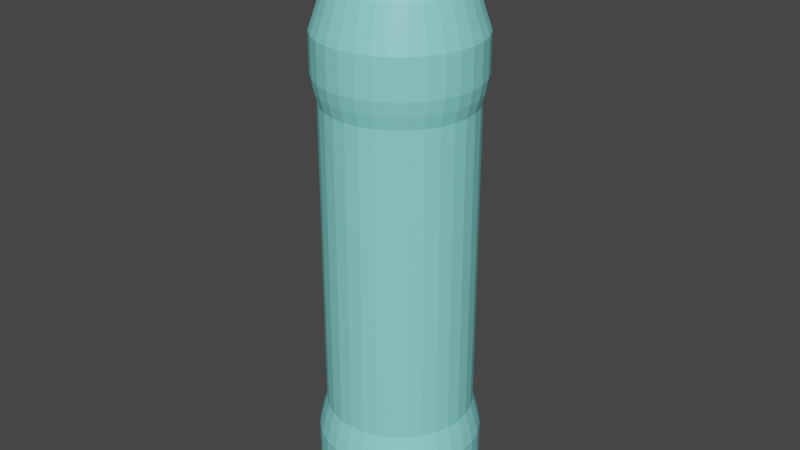 # Source: Vinigar.blend  (saved by Blender 3.1.7; exported with 4.5.12 LTS)
import bpy
from mathutils import Matrix  # noqa: F401  (used for matrix-valued properties, if any)

bpy.ops.wm.read_factory_settings(use_empty=True)
scene = bpy.context.scene
scene.name = 'Scene'

# ---- collections
col_collection = bpy.data.collections.new('Collection'); scene.collection.children.link(col_collection)

# ---- materials (node trees are filled in below, after node groups)
mat_glas = bpy.data.materials.new('glas')
mat_glas.use_transparent_shadow = False

# ---- material node trees
mat_glas.use_nodes = True; mat_glas.node_tree.nodes.clear()
_N = mat_glas.node_tree.nodes; _L = mat_glas.node_tree.links
n0 = _N.new('ShaderNodeBsdfPrincipled'); n0.name = 'Principled BSDF'; n0.location = (10, 300)
n0.distribution = 'GGX'
n0.subsurface_method = 'RANDOM_WALK_SKIN'
n0.inputs[0].default_value = (0.2558, 0.8, 0.7908, 1.0)
n0.inputs[3].default_value = 1.45
n0.inputs[27].default_value = (0.0, 0.0, 0.0, 1.0)
n0.inputs[28].default_value = 1.0
n1 = _N.new('ShaderNodeOutputMaterial'); n1.name = 'Material Output'; n1.location = (300, 300)
_L.new(n0.outputs[0], n1.inputs[0])
n1.is_active_output = True

# ---- world
world_world = bpy.data.worlds.new('World'); scene.world = world_world
world_world.use_nodes = True; world_world.node_tree.nodes.clear()
_N = world_world.node_tree.nodes; _L = world_world.node_tree.links
n0 = _N.new('ShaderNodeOutputWorld'); n0.name = 'World Output'; n0.location = (300, 300)
n1 = _N.new('ShaderNodeBackground'); n1.name = 'Background'; n1.location = (10, 300)
n1.inputs[0].default_value = (0.05088, 0.05088, 0.05088, 1.0)
_L.new(n1.outputs[0], n0.inputs[0])
n0.is_active_output = True
world_world.color = (0.05088, 0.05088, 0.05088)
world_world.use_sun_shadow = False
world_world.sun_shadow_jitter_overblur = 0.0

# ---- meshes
me_cylinder_001 = bpy.data.meshes.new('Cylinder.001')
me_cylinder_001.from_pydata([(1.068e-08, 0.844, 0.3981), (0.1647, 0.8278, 0.3981), (0.323, 0.7797, 0.3981), (0.4689, 0.7017, 0.3981), (0.5968, 0.5968, 0.3981), (0.7017, 0.4689, 0.3981), (0.7797, 0.323, 0.3981), (0.8278, 0.1647, 0.3981), (0.844, -3.951e-08, 0.3981), (0.8278, -0.1647, 0.3981), (0.7797, -0.323, 0.3981), (0.7017, -0.4689, 0.3981), (0.5968, -0.5968, 0.3981), (0.4689, -0.7017, 0.3981), (0.323, -0.7797, 0.3981), (0.1647, -0.8278, 0.3981), (-6.31e-08, -0.844, 0.3981), (-0.1647, -0.8278, 0.3981), (-0.323, -0.7797, 0.3981), (-0.4689, -0.7017, 0.3981), (-0.5968, -0.5968, 0.3981), (-0.7017, -0.4689, 0.3981), (-0.7797, -0.323, 0.3981), (-0.8278, -0.1647, 0.3981), (-0.844, 7.449e-09, 0.3981), (-0.8278, 0.1647, 0.3981), (-0.7797, 0.323, 0.3981), (-0.7017, 0.4689, 0.3981), (-0.5968, 0.5968, 0.3981), (-0.4689, 0.7017, 0.3981), (-0.323, 0.7797, 0.3981), (-0.1647, 0.8278, 0.3981), (3.347e-09, 0.7604, 0.7167), (0.1483, 0.7458, 0.7167), (0.291, 0.7025, 0.7167), (0.4225, 0.6323, 0.7167), (0.5377, 0.5377, 0.7167), (0.6323, 0.4225, 0.7167), (0.7025, 0.291, 0.7167), (0.7458, 0.1483, 0.7167), (0.7604, -3.77e-08, 0.7167), (0.7458, -0.1483, 0.7167), (0.7025, -0.291, 0.7167), (0.6323, -0.4225, 0.7167), (0.5377, -0.5377, 0.7167), (0.4225, -0.6323, 0.7167), (0.291, -0.7025, 0.7167), (0.1483, -0.7458, 0.7167), (-6.313e-08, -0.7604, 0.7167), (-0.1483, -0.7458, 0.7167), (-0.291, -0.7025, 0.7167), (-0.4225, -0.6323, 0.7167), (-0.5377, -0.5377, 0.7167), (-0.6323, -0.4225, 0.7167), (-0.7025, -0.291, 0.7167), (-0.7458, -0.1483, 0.7167), (-0.7604, 4.605e-09, 0.7167), (-0.7458, 0.1483, 0.7167), (-0.7025, 0.291, 0.7167), (-0.6323, 0.4225, 0.7167), (-0.5377, 0.5377, 0.7167), (-0.4225, 0.6323, 0.7167), (-0.291, 0.7025, 0.7167), (-0.1483, 0.7458, 0.7167), (3.347e-09, 0.7604, 3.983), (0.1483, 0.7458, 3.983), (0.291, 0.7025, 3.983), (0.4225, 0.6323, 3.983), (0.5377, 0.5377, 3.983), (0.6323, 0.4225, 3.983), (0.7025, 0.291, 3.983), (0.7458, 0.1483, 3.983), (0.7604, -3.77e-08, 3.983), (0.7458, -0.1483, 3.983), (0.7025, -0.291, 3.983), (0.6323, -0.4225, 3.983), (0.5377, -0.5377, 3.983), (0.4225, -0.6323, 3.983), (0.291, -0.7025, 3.983), (0.1483, -0.7458, 3.983), (-6.313e-08, -0.7604, 3.983), (-0.1483, -0.7458, 3.983), (-0.291, -0.7025, 3.983), (-0.4225, -0.6323, 3.983), (-0.5377, -0.5377, 3.983), (-0.6323, -0.4225, 3.983), (-0.7025, -0.291, 3.983), (-0.7458, -0.1483, 3.983), (-0.7604, 4.605e-09, 3.983), (-0.7458, 0.1483, 3.983), (-0.7025, 0.291, 3.983), (-0.6323, 0.4225, 3.983), (-0.5377, 0.5377, 3.983), (-0.4225, 0.6323, 3.983), (-0.291, 0.7025, 3.983), (-0.1483, 0.7458, 3.983), (2.466e-09, 0.8188, 4.256), (0.1597, 0.803, 4.256), (0.3133, 0.7565, 4.256), (0.4549, 0.6808, 4.256), (0.579, 0.579, 4.256), (0.6808, 0.4549, 4.256), (0.7565, 0.3133, 4.256), (0.803, 0.1597, 4.256), (0.8188, -4.505e-08, 4.256), (0.803, -0.1597, 4.256), (0.7565, -0.3133, 4.256), (0.6808, -0.4549, 4.256), (0.579, -0.579, 4.256), (0.4549, -0.6808, 4.256), (0.3133, -0.7565, 4.256), (0.1597, -0.803, 4.256), (-6.911e-08, -0.8188, 4.256), (-0.1597, -0.803, 4.256), (-0.3133, -0.7565, 4.256), (-0.4549, -0.6808, 4.256), (-0.579, -0.579, 4.256), (-0.6808, -0.4549, 4.256), (-0.7565, -0.3133, 4.256), (-0.803, -0.1597, 4.256), (-0.8188, 5.076e-10, 4.256), (-0.803, 0.1597, 4.256), (-0.7565, 0.3133, 4.256), (-0.6808, 0.4549, 4.256), (-0.579, 0.579, 4.256), (-0.4549, 0.6808, 4.256), (-0.3133, 0.7565, 4.256), (-0.1597, 0.803, 4.256), (7.379e-09, 0.2932, 5.583), (0.05721, 0.2876, 5.583), (0.1122, 0.2709, 5.583), (0.1629, 0.2438, 5.583), (0.2074, 0.2074, 5.583), (0.2438, 0.1629, 5.583), (0.2709, 0.1122, 5.583), (0.2876, 0.05721, 5.583), (0.2932, -3.65e-08, 5.583), (0.2876, -0.05721, 5.583), (0.2709, -0.1122, 5.583), (0.2438, -0.1629, 5.583), (0.2074, -0.2074, 5.583), (0.1629, -0.2438, 5.583), (0.1122, -0.2709, 5.583), (0.05721, -0.2876, 5.583), (-1.826e-08, -0.2932, 5.583), (-0.05721, -0.2876, 5.583), (-0.1122, -0.2709, 5.583), (-0.1629, -0.2438, 5.583), (-0.2074, -0.2074, 5.583), (-0.2438, -0.1629, 5.583), (-0.2709, -0.1122, 5.583), (-0.2876, -0.05721, 5.583), (-0.2932, -2.018e-08, 5.583), (-0.2876, 0.05721, 5.583), (-0.2709, 0.1122, 5.583), (-0.2438, 0.1629, 5.583), (-0.2074, 0.2074, 5.583), (-0.1629, 0.2438, 5.583), (-0.1122, 0.2709, 5.583), (-0.05721, 0.2876, 5.583), (7.379e-09, 0.2932, 5.779), (0.05721, 0.2876, 5.779), (0.1122, 0.2709, 5.779), (0.1629, 0.2438, 5.779), (0.2074, 0.2074, 5.779), (0.2438, 0.1629, 5.779), (0.2709, 0.1122, 5.779), (0.2876, 0.05721, 5.779), (0.2932, -3.65e-08, 5.779), (0.2876, -0.05721, 5.779), (0.2709, -0.1122, 5.779), (0.2438, -0.1629, 5.779), (0.2074, -0.2074, 5.779), (0.1629, -0.2438, 5.779), (0.1122, -0.2709, 5.779), (0.05721, -0.2876, 5.779), (-1.826e-08, -0.2932, 5.779), (-0.05721, -0.2876, 5.779), (-0.1122, -0.2709, 5.779), (-0.1629, -0.2438, 5.779), (-0.2074, -0.2074, 5.779), (-0.2438, -0.1629, 5.779), (-0.2709, -0.1122, 5.779), (-0.2876, -0.05721, 5.779), (-0.2932, -2.018e-08, 5.779), (-0.2876, 0.05721, 5.779), (-0.2709, 0.1122, 5.779), (-0.2438, 0.1629, 5.779), (-0.2074, 0.2074, 5.779), (-0.1629, 0.2438, 5.779), (-0.1122, 0.2709, 5.779), (-0.05721, 0.2876, 5.779), (-0.7462, 0.3091, 0.5574), (-0.6715, 0.4487, 0.5574), (0.5711, 0.5711, 0.5574), (0.6715, 0.4487, 0.5574), (0.4487, -0.6715, 0.5574), (0.3091, -0.7462, 0.5574), (-0.7462, -0.3091, 0.5574), (-0.7921, -0.1576, 0.5574), (7.014e-09, 0.8076, 0.5574), (0.1576, 0.7921, 0.5574), (-0.1576, 0.7921, 0.5574), (0.7921, -0.1576, 0.5574), (0.7462, -0.3091, 0.5574), (-0.3091, -0.7462, 0.5574), (-0.4487, -0.6715, 0.5574), (-0.5711, 0.5711, 0.5574), (0.7462, 0.3091, 0.5574), (0.1576, -0.7921, 0.5574), (-0.8076, 6.169e-09, 0.5574), (0.3091, 0.7462, 0.5574), (0.6715, -0.4487, 0.5574), (-0.5711, -0.5711, 0.5574), (-0.4487, 0.6715, 0.5574), (0.7921, 0.1576, 0.5574), (-6.359e-08, -0.8076, 0.5574), (-0.7921, 0.1576, 0.5574), (0.4487, 0.6715, 0.5574), (0.5711, -0.5711, 0.5574), (-0.6715, -0.4487, 0.5574), (-0.3091, 0.7462, 0.5574), (0.8076, -3.876e-08, 0.5574), (-0.1576, -0.7921, 0.5574), (0.3044, -0.735, 4.12), (0.1552, -0.7803, 4.12), (0.1552, 0.7803, 4.12), (0.3044, 0.735, 4.12), (-0.5625, 0.5625, 4.12), (-0.442, 0.6615, 4.12), (-6.669e-08, -0.7955, 4.12), (0.442, 0.6615, 4.12), (-0.3044, 0.735, 4.12), (-0.1552, -0.7803, 4.12), (0.5625, 0.5625, 4.12), (-0.1552, 0.7803, 4.12), (-0.3044, -0.735, 4.12), (0.6615, 0.442, 4.12), (2.858e-09, 0.7955, 4.12), (-0.442, -0.6615, 4.12), (0.735, 0.3044, 4.12), (-0.5625, -0.5625, 4.12), (0.7803, 0.1552, 4.12), (-0.6615, -0.442, 4.12), (0.7955, -4.162e-08, 4.12), (-0.735, -0.3044, 4.12), (0.7803, -0.1552, 4.12), (-0.7803, -0.1552, 4.12), (0.735, -0.3044, 4.12), (-0.7955, 2.646e-09, 4.12), (0.6615, -0.442, 4.12), (-0.7803, 0.1552, 4.12), (0.5625, -0.5625, 4.12), (-0.735, 0.3044, 4.12), (0.442, -0.6615, 4.12), (-0.6615, 0.442, 4.12), (2.466e-09, 0.8188, 4.656), (3.756e-09, 0.6808, 5.068), (0.1328, 0.6677, 5.068), (0.1597, 0.803, 4.656), (0.2605, 0.6289, 5.068), (0.3133, 0.7565, 4.656), (0.3782, 0.566, 5.068), (0.4549, 0.6808, 4.656), (0.4814, 0.4814, 5.068), (0.579, 0.579, 4.656), (0.566, 0.3782, 5.068), (0.6808, 0.4549, 4.656), (0.6289, 0.2605, 5.068), (0.7565, 0.3133, 4.656), (0.6677, 0.1328, 5.068), (0.803, 0.1597, 4.656), (0.6808, -4.28e-08, 5.068), (0.8188, -4.505e-08, 4.656), (0.6677, -0.1328, 5.068), (0.803, -0.1597, 4.656), (0.6289, -0.2605, 5.068), (0.7565, -0.3133, 4.656), (0.566, -0.3782, 5.068), (0.6808, -0.4549, 4.656), (0.4814, -0.4814, 5.068), (0.579, -0.579, 4.656), (0.3782, -0.566, 5.068), (0.4549, -0.6808, 4.656), (0.2605, -0.6289, 5.068), (0.3133, -0.7565, 4.656), (0.1328, -0.6677, 5.068), (0.1597, -0.803, 4.656), (-5.576e-08, -0.6808, 5.068), (-6.911e-08, -0.8188, 4.656), (-0.1328, -0.6677, 5.068), (-0.1597, -0.803, 4.656), (-0.2605, -0.6289, 5.068), (-0.3133, -0.7565, 4.656), (-0.3782, -0.566, 5.068), (-0.4549, -0.6808, 4.656), (-0.4814, -0.4814, 5.068), (-0.579, -0.579, 4.656), (-0.566, -0.3782, 5.068), (-0.6808, -0.4549, 4.656), (-0.6289, -0.2605, 5.068), (-0.7565, -0.3133, 4.656), (-0.6677, -0.1328, 5.068), (-0.803, -0.1597, 4.656), (-0.6808, -4.926e-09, 5.068), (-0.8188, 5.076e-10, 4.656), (-0.6677, 0.1328, 5.068), (-0.803, 0.1597, 4.656), (-0.6289, 0.2605, 5.068), (-0.7565, 0.3133, 4.656), (-0.566, 0.3782, 5.068), (-0.6808, 0.4549, 4.656), (-0.4814, 0.4814, 5.068), (-0.579, 0.579, 4.656), (-0.3782, 0.566, 5.068), (-0.4549, 0.6808, 4.656), (-0.2605, 0.6289, 5.068), (-0.3133, 0.7565, 4.656), (-0.1328, 0.6677, 5.068), (-0.1597, 0.803, 4.656), (1.49e-08, 0.7397, -0.3981), (1.068e-08, 0.844, -0.2944), (0.1443, 0.7255, -0.3981), (0.1647, 0.8278, -0.2944), (0.2831, 0.6834, -0.3981), (0.323, 0.7797, -0.2944), (0.411, 0.6151, -0.3981), (0.4689, 0.7017, -0.2944), (0.5231, 0.5231, -0.3981), (0.5968, 0.5968, -0.2944), (0.6151, 0.411, -0.3981), (0.7017, 0.4689, -0.2944), (0.6834, 0.2831, -0.3981), (0.7797, 0.323, -0.2944), (0.7255, 0.1443, -0.3981), (0.8278, 0.1647, -0.2944), (0.7397, -3.353e-08, -0.3981), (0.844, -3.951e-08, -0.2944), (0.7255, -0.1443, -0.3981), (0.8278, -0.1647, -0.2944), (0.6834, -0.2831, -0.3981), (0.7797, -0.323, -0.2944), (0.6151, -0.411, -0.3981), (0.7017, -0.4689, -0.2944), (0.5231, -0.5231, -0.3981), (0.5968, -0.5968, -0.2944), (0.411, -0.6151, -0.3981), (0.4689, -0.7017, -0.2944), (0.2831, -0.6834, -0.3981), (0.323, -0.7797, -0.2944), (0.1443, -0.7255, -0.3981), (0.1647, -0.8278, -0.2944), (-5.122e-08, -0.7397, -0.3981), (-6.31e-08, -0.844, -0.2944), (-0.1443, -0.7255, -0.3981), (-0.1647, -0.8278, -0.2944), (-0.2831, -0.6834, -0.3981), (-0.323, -0.7797, -0.2944), (-0.411, -0.6151, -0.3981), (-0.4689, -0.7017, -0.2944), (-0.5231, -0.5231, -0.3981), (-0.5968, -0.5968, -0.2944), (-0.6151, -0.411, -0.3981), (-0.7017, -0.4689, -0.2944), (-0.6834, -0.2831, -0.3981), (-0.7797, -0.323, -0.2944), (-0.7255, -0.1443, -0.3981), (-0.8278, -0.1647, -0.2944), (-0.7397, 8.382e-09, -0.3981), (-0.844, 7.449e-09, -0.2944), (-0.7255, 0.1443, -0.3981), (-0.8278, 0.1647, -0.2944), (-0.6834, 0.2831, -0.3981), (-0.7797, 0.323, -0.2944), (-0.6151, 0.411, -0.3981), (-0.7017, 0.4689, -0.2944), (-0.5231, 0.5231, -0.3981), (-0.5968, 0.5968, -0.2944), (-0.411, 0.6151, -0.3981), (-0.4689, 0.7017, -0.2944), (-0.2831, 0.6834, -0.3981), (-0.323, 0.7797, -0.2944), (-0.1443, 0.7255, -0.3981), (-0.1647, 0.8278, -0.2944), (1.128e-08, 0.7943, 0.3925), (0.155, 0.779, 0.3925), (0.304, 0.7338, 0.3925), (0.4413, 0.6604, 0.3925), (0.5616, 0.5616, 0.3925), (0.6604, 0.4413, 0.3925), (0.7338, 0.304, 0.3925), (0.779, 0.155, 0.3925), (0.7943, -3.77e-08, 0.3925), (0.779, -0.155, 0.3925), (0.7338, -0.304, 0.3925), (0.6604, -0.4413, 0.3925), (0.5616, -0.5616, 0.3925), (0.4413, -0.6604, 0.3925), (0.304, -0.7338, 0.3925), (0.155, -0.779, 0.3925), (-5.984e-08, -0.7943, 0.3925), (-0.155, -0.779, 0.3925), (-0.304, -0.7338, 0.3925), (-0.4413, -0.6604, 0.3925), (-0.5616, -0.5616, 0.3925), (-0.6604, -0.4413, 0.3925), (-0.7338, -0.304, 0.3925), (-0.779, -0.155, 0.3925), (-0.7943, 7.932e-09, 0.3925), (-0.779, 0.155, 0.3925), (-0.7338, 0.304, 0.3925), (-0.6604, 0.4413, 0.3925), (-0.5616, 0.5616, 0.3925), (-0.4413, 0.6604, 0.3925), (-0.304, 0.7338, 0.3925), (-0.155, 0.779, 0.3925), (5.018e-09, 0.7109, 0.7094), (0.1387, 0.6973, 0.7094), (0.2721, 0.6568, 0.7094), (0.395, 0.5911, 0.7094), (0.5027, 0.5027, 0.7094), (0.5911, 0.395, 0.7094), (0.6568, 0.2721, 0.7094), (0.6973, 0.1387, 0.7094), (0.7109, -3.627e-08, 0.7094), (0.6973, -0.1387, 0.7094), (0.6568, -0.2721, 0.7094), (0.5911, -0.395, 0.7094), (0.5027, -0.5027, 0.7094), (0.395, -0.5911, 0.7094), (0.2721, -0.6568, 0.7094), (0.1387, -0.6973, 0.7094), (-6.05e-08, -0.7109, 0.7094), (-0.1387, -0.6973, 0.7094), (-0.2721, -0.6568, 0.7094), (-0.395, -0.5911, 0.7094), (-0.5027, -0.5027, 0.7094), (-0.5911, -0.395, 0.7094), (-0.6568, -0.2721, 0.7094), (-0.6973, -0.1387, 0.7094), (-0.7109, 4.843e-09, 0.7094), (-0.6973, 0.1387, 0.7094), (-0.6568, 0.2721, 0.7094), (-0.5911, 0.395, 0.7094), (-0.5027, 0.5027, 0.7094), (-0.395, 0.5911, 0.7094), (-0.2721, 0.6568, 0.7094), (-0.1387, 0.6973, 0.7094), (4.777e-09, 0.7108, 3.989), (0.1387, 0.6971, 3.989), (0.272, 0.6567, 3.989), (0.3949, 0.591, 3.989), (0.5026, 0.5026, 3.989), (0.591, 0.3949, 3.989), (0.6567, 0.272, 3.989), (0.6971, 0.1387, 3.989), (0.7108, -3.687e-08, 3.989), (0.6971, -0.1387, 3.989), (0.6567, -0.272, 3.989), (0.591, -0.3949, 3.989), (0.5026, -0.5026, 3.989), (0.3949, -0.591, 3.989), (0.272, -0.6567, 3.989), (0.1387, -0.6971, 3.989), (-6.051e-08, -0.7108, 3.989), (-0.1387, -0.6971, 3.989), (-0.272, -0.6567, 3.989), (-0.3949, -0.591, 3.989), (-0.5026, -0.5026, 3.989), (-0.591, -0.3949, 3.989), (-0.6567, -0.272, 3.989), (-0.6971, -0.1387, 3.989), (-0.7108, 4.724e-09, 3.989), (-0.6971, 0.1387, 3.989), (-0.6567, 0.272, 3.989), (-0.591, 0.3949, 3.989), (-0.5026, 0.5026, 3.989), (-0.3949, 0.591, 3.989), (-0.272, 0.6567, 3.989), (-0.1387, 0.6971, 3.989), (3.668e-09, 0.769, 4.261), (0.15, 0.7542, 4.261), (0.2943, 0.7104, 4.261), (0.4272, 0.6394, 4.261), (0.5437, 0.5437, 4.261), (0.6394, 0.4272, 4.261), (0.7104, 0.2943, 4.261), (0.7542, 0.15, 4.261), (0.769, -4.384e-08, 4.261), (0.7542, -0.15, 4.261), (0.7104, -0.2943, 4.261), (0.6394, -0.4272, 4.261), (0.5437, -0.5437, 4.261), (0.4272, -0.6394, 4.261), (0.2943, -0.7104, 4.261), (0.15, -0.7542, 4.261), (-7.02e-08, -0.769, 4.261), (-0.15, -0.7542, 4.261), (-0.2943, -0.7104, 4.261), (-0.4272, -0.6394, 4.261), (-0.5437, -0.5437, 4.261), (-0.6394, -0.4272, 4.261), (-0.7104, -0.2943, 4.261), (-0.7542, -0.15, 4.261), (-0.769, 5.076e-10, 4.261), (-0.7542, 0.15, 4.261), (-0.7104, 0.2943, 4.261), (-0.6394, 0.4272, 4.261), (-0.5437, 0.5437, 4.261), (-0.4272, 0.6394, 4.261), (-0.2943, 0.7104, 4.261), (-0.15, 0.7542, 4.261), (8.488e-09, 0.2459, 5.567), (0.04798, 0.2412, 5.567), (0.09411, 0.2272, 5.567), (0.1366, 0.2045, 5.567), (0.1739, 0.1739, 5.567), (0.2045, 0.1366, 5.567), (0.2272, 0.09411, 5.567), (0.2412, 0.04798, 5.567), (0.2459, -3.601e-08, 5.567), (0.2412, -0.04798, 5.567), (0.2272, -0.09411, 5.567), (0.2045, -0.1366, 5.567), (0.1739, -0.1739, 5.567), (0.1366, -0.2045, 5.567), (0.09411, -0.2272, 5.567), (0.04798, -0.2412, 5.567), (-1.555e-08, -0.2459, 5.567), (-0.04798, -0.2412, 5.567), (-0.09411, -0.2272, 5.567), (-0.1366, -0.2045, 5.567), (-0.1739, -0.1739, 5.567), (-0.2045, -0.1366, 5.567), (-0.2272, -0.09411, 5.567), (-0.2412, -0.04798, 5.567), (-0.2459, -1.636e-08, 5.567), (-0.2412, 0.04798, 5.567), (-0.2272, 0.09411, 5.567), (-0.2045, 0.1366, 5.567), (-0.1739, 0.1739, 5.567), (-0.1366, 0.2045, 5.567), (-0.09411, 0.2272, 5.567), (-0.04798, 0.2412, 5.567), (8.57e-09, 0.2432, 5.779), (0.04746, 0.2386, 5.779), (0.09309, 0.2247, 5.779), (0.1351, 0.2023, 5.779), (0.172, 0.172, 5.779), (0.2023, 0.1351, 5.779), (0.2247, 0.09309, 5.779), (0.2386, 0.04746, 5.779), (0.2432, -3.65e-08, 5.779), (0.2386, -0.04746, 5.779), (0.2247, -0.09309, 5.779), (0.2023, -0.1351, 5.779), (0.172, -0.172, 5.779), (0.1351, -0.2023, 5.779), (0.09309, -0.2247, 5.779), (0.04746, -0.2386, 5.779), (-1.564e-08, -0.2432, 5.779), (-0.04746, -0.2386, 5.779), (-0.09309, -0.2247, 5.779), (-0.1351, -0.2023, 5.779), (-0.172, -0.172, 5.779), (-0.2023, -0.1351, 5.779), (-0.2247, -0.09309, 5.779), (-0.2386, -0.04746, 5.779), (-0.2432, -1.351e-08, 5.779), (-0.2386, 0.04746, 5.779), (-0.2247, 0.09309, 5.779), (-0.2023, 0.1351, 5.779), (-0.172, 0.172, 5.779), (-0.1351, 0.2023, 5.779), (-0.09309, 0.2247, 5.779), (-0.04746, 0.2386, 5.779), (-0.7015, 0.2906, 0.5447), (-0.6313, 0.4218, 0.5447), (0.5369, 0.5369, 0.5447), (0.6313, 0.4218, 0.5447), (0.4218, -0.6313, 0.5447), (0.2906, -0.7015, 0.5447), (-0.7015, -0.2906, 0.5447), (-0.7447, -0.1481, 0.5447), (7.969e-09, 0.7593, 0.5447), (0.1481, 0.7447, 0.5447), (-0.1481, 0.7447, 0.5447), (0.7447, -0.1481, 0.5447), (0.7015, -0.2906, 0.5447), (-0.2906, -0.7015, 0.5447), (-0.4218, -0.6313, 0.5447), (-0.5369, 0.5369, 0.5447), (0.7015, 0.2906, 0.5447), (0.1481, -0.7447, 0.5447), (-0.7593, 6.169e-09, 0.5447), (0.2906, 0.7015, 0.5447), (0.6313, -0.4218, 0.5447), (-0.5369, -0.5369, 0.5447), (-0.4218, 0.6313, 0.5447), (0.7447, 0.1481, 0.5447), (-6.061e-08, -0.7593, 0.5447), (-0.7447, 0.1481, 0.5447), (0.4218, 0.6313, 0.5447), (0.5369, -0.5369, 0.5447), (-0.6313, -0.4218, 0.5447), (-0.2906, 0.7015, 0.5447), (0.7593, -3.721e-08, 0.5447), (-0.1481, -0.7447, 0.5447), (0.2857, -0.6898, 4.13), (0.1457, -0.7323, 4.13), (0.1457, 0.7323, 4.13), (0.2857, 0.6898, 4.13), (-0.528, 0.528, 4.13), (-0.4148, 0.6208, 4.13), (-6.824e-08, -0.7466, 4.13), (0.4148, 0.6208, 4.13), (-0.2857, 0.6898, 4.13), (-0.1457, -0.7323, 4.13), (0.528, 0.528, 4.13), (-0.1457, 0.7323, 4.13), (-0.2857, -0.6898, 4.13), (0.6208, 0.4148, 4.13), (4.054e-09, 0.7466, 4.13), (-0.4148, -0.6208, 4.13), (0.6898, 0.2857, 4.13), (-0.528, -0.528, 4.13), (0.7323, 0.1457, 4.13), (-0.6208, -0.4148, 4.13), (0.7466, -4.162e-08, 4.13), (-0.6898, -0.2857, 4.13), (0.7323, -0.1457, 4.13), (-0.7323, -0.1457, 4.13), (0.6898, -0.2857, 4.13), (-0.7466, 2.526e-09, 4.13), (0.6208, -0.4148, 4.13), (-0.7323, 0.1457, 4.13), (0.528, -0.528, 4.13), (-0.6898, 0.2857, 4.13), (0.4148, -0.6208, 4.13), (-0.6208, 0.4148, 4.13), (3.685e-09, 0.7694, 4.648), (4.669e-09, 0.6364, 5.045), (0.1242, 0.6242, 5.045), (0.1501, 0.7546, 4.648), (0.2435, 0.588, 5.045), (0.2944, 0.7108, 4.648), (0.3536, 0.5291, 5.045), (0.4275, 0.6397, 4.648), (0.45, 0.45, 5.045), (0.5441, 0.5441, 4.648), (0.5291, 0.3536, 5.045), (0.6397, 0.4275, 4.648), (0.588, 0.2435, 5.045), (0.7108, 0.2944, 4.648), (0.6242, 0.1242, 5.045), (0.7546, 0.1501, 4.648), (0.6364, -4.244e-08, 5.045), (0.7694, -4.371e-08, 4.648), (0.6242, -0.1242, 5.045), (0.7546, -0.1501, 4.648), (0.588, -0.2435, 5.045), (0.7108, -0.2944, 4.648), (0.5291, -0.3536, 5.045), (0.6397, -0.4275, 4.648), (0.45, -0.45, 5.045), (0.5441, -0.5441, 4.648), (0.3536, -0.5291, 5.045), (0.4275, -0.6397, 4.648), (0.2435, -0.588, 5.045), (0.2944, -0.7108, 4.648), (0.1242, -0.6242, 5.045), (0.1501, -0.7546, 4.648), (-5.259e-08, -0.6364, 5.045), (-6.594e-08, -0.7694, 4.648), (-0.1242, -0.6242, 5.045), (-0.1501, -0.7546, 4.648), (-0.2435, -0.588, 5.045), (-0.2944, -0.7108, 4.648), (-0.3536, -0.5291, 5.045), (-0.4275, -0.6397, 4.648), (-0.45, -0.45, 5.045), (-0.5441, -0.5441, 4.648), (-0.5291, -0.3536, 5.045), (-0.6397, -0.4275, 4.648), (-0.588, -0.2435, 5.045), (-0.7108, -0.2944, 4.648), (-0.6242, -0.1242, 5.045), (-0.7546, -0.1501, 4.648), (-0.6364, -3.467e-09, 5.045), (-0.7694, 1.605e-09, 4.648), (-0.6242, 0.1242, 5.045), (-0.7546, 0.1501, 4.648), (-0.588, 0.2435, 5.045), (-0.7108, 0.2944, 4.648), (-0.5291, 0.3536, 5.045), (-0.6397, 0.4275, 4.648), (-0.45, 0.45, 5.045), (-0.5441, 0.5441, 4.648), (-0.3536, 0.5291, 5.045), (-0.4275, 0.6397, 4.648), (-0.2435, 0.588, 5.045), (-0.2944, 0.7108, 4.648), (-0.1242, 0.6242, 5.045), (-0.1501, 0.7546, 4.648), (1.591e-08, 0.7197, -0.3523), (1.121e-08, 0.7976, -0.2756), (0.1404, 0.7058, -0.3523), (0.1556, 0.7823, -0.2756), (0.2754, 0.6649, -0.3523), (0.3052, 0.7369, -0.2756), (0.3998, 0.5984, -0.3523), (0.4431, 0.6632, -0.2756), (0.5089, 0.5089, -0.3523), (0.564, 0.564, -0.2756), (0.5984, 0.3998, -0.3523), (0.6632, 0.4431, -0.2756), (0.6649, 0.2754, -0.3523), (0.7369, 0.3052, -0.2756), (0.7058, 0.1404, -0.3523), (0.7823, 0.1556, -0.2756), (0.7197, -3.696e-08, -0.3523), (0.7976, -4.175e-08, -0.2756), (0.7058, -0.1404, -0.3523), (0.7823, -0.1556, -0.2756), (0.6649, -0.2754, -0.3523), (0.7369, -0.3052, -0.2756), (0.5984, -0.3998, -0.3523), (0.6632, -0.4431, -0.2756), (0.5089, -0.5089, -0.3523), (0.564, -0.564, -0.2756), (0.3998, -0.5984, -0.3523), (0.4431, -0.6632, -0.2756), (0.2754, -0.6649, -0.3523), (0.3052, -0.7369, -0.2756), (0.1404, -0.7058, -0.3523), (0.1556, -0.7823, -0.2756), (-4.918e-08, -0.7197, -0.3523), (-6.033e-08, -0.7976, -0.2756), (-0.1404, -0.7058, -0.3523), (-0.1556, -0.7823, -0.2756), (-0.2754, -0.6649, -0.3523), (-0.3052, -0.7369, -0.2756), (-0.3998, -0.5984, -0.3523), (-0.4431, -0.6632, -0.2756), (-0.5089, -0.5089, -0.3523), (-0.564, -0.564, -0.2756), (-0.5984, -0.3998, -0.3523), (-0.6632, -0.4431, -0.2756), (-0.6649, -0.2754, -0.3523), (-0.7369, -0.3052, -0.2756), (-0.7058, -0.1404, -0.3523), (-0.7823, -0.1556, -0.2756), (-0.7197, 8.771e-09, -0.3523), (-0.7976, 8.437e-09, -0.2756), (-0.7058, 0.1404, -0.3523), (-0.7823, 0.1556, -0.2756), (-0.6649, 0.2754, -0.3523), (-0.7369, 0.3052, -0.2756), (-0.5984, 0.3998, -0.3523), (-0.6632, 0.4431, -0.2756), (-0.5089, 0.5089, -0.3523), (-0.564, 0.564, -0.2756), (-0.3998, 0.5984, -0.3523), (-0.4431, 0.6632, -0.2756), (-0.2754, 0.6649, -0.3523), (-0.3052, 0.7369, -0.2756), (-0.1404, 0.7058, -0.3523), (-0.1556, 0.7823, -0.2756)], [], [(383, 31, 0, 321), (325, 2, 3, 327), (327, 3, 4, 329), (329, 4, 5, 331), (331, 5, 6, 333), (333, 6, 7, 335), (335, 7, 8, 337), (337, 8, 9, 339), (339, 9, 10, 341), (341, 10, 11, 343), (343, 11, 12, 345), (345, 12, 13, 347), (347, 13, 14, 349), (349, 14, 15, 351), (351, 15, 16, 353), (353, 16, 17, 355), (355, 17, 18, 357), (357, 18, 19, 359), (359, 19, 20, 361), (361, 20, 21, 363), (363, 21, 22, 365), (365, 22, 23, 367), (367, 23, 24, 369), (369, 24, 25, 371), (371, 25, 26, 373), (373, 26, 27, 375), (375, 27, 28, 377), (377, 28, 29, 379), (379, 29, 30, 381), (381, 30, 31, 383), (323, 1, 2, 325), (321, 0, 1, 323), (193, 192, 58, 59), (195, 194, 36, 37), (197, 196, 45, 46), (199, 198, 54, 55), (201, 200, 32, 33), (200, 202, 63, 32), (204, 203, 41, 42), (206, 205, 50, 51), (207, 193, 59, 60), (208, 195, 37, 38), (209, 197, 46, 47), (210, 199, 55, 56), (211, 201, 33, 34), (212, 204, 42, 43), (213, 206, 51, 52), (214, 207, 60, 61), (215, 208, 38, 39), (216, 209, 47, 48), (217, 210, 56, 57), (218, 211, 34, 35), (219, 212, 43, 44), (220, 213, 52, 53), (221, 214, 61, 62), (222, 215, 39, 40), (223, 216, 48, 49), (192, 217, 57, 58), (194, 218, 35, 36), (196, 219, 44, 45), (198, 220, 53, 54), (202, 221, 62, 63), (203, 222, 40, 41), (205, 223, 49, 50), (44, 43, 75, 76), (58, 57, 89, 90), (45, 44, 76, 77), (59, 58, 90, 91), (46, 45, 77, 78), (33, 32, 64, 65), (60, 59, 91, 92), (47, 46, 78, 79), (34, 33, 65, 66), (61, 60, 92, 93), (48, 47, 79, 80), (35, 34, 66, 67), (62, 61, 93, 94), (49, 48, 80, 81), (36, 35, 67, 68), (63, 62, 94, 95), (50, 49, 81, 82), (37, 36, 68, 69), (32, 63, 95, 64), (51, 50, 82, 83), (38, 37, 69, 70), (52, 51, 83, 84), (39, 38, 70, 71), (53, 52, 84, 85), (40, 39, 71, 72), (54, 53, 85, 86), (41, 40, 72, 73), (55, 54, 86, 87), (42, 41, 73, 74), (56, 55, 87, 88), (43, 42, 74, 75), (57, 56, 88, 89), (225, 224, 110, 111), (227, 226, 97, 98), (229, 228, 124, 125), (230, 225, 111, 112), (231, 227, 98, 99), (232, 229, 125, 126), (233, 230, 112, 113), (234, 231, 99, 100), (235, 232, 126, 127), (236, 233, 113, 114), (237, 234, 100, 101), (238, 235, 127, 96), (239, 236, 114, 115), (240, 237, 101, 102), (241, 239, 115, 116), (242, 240, 102, 103), (243, 241, 116, 117), (244, 242, 103, 104), (245, 243, 117, 118), (246, 244, 104, 105), (247, 245, 118, 119), (248, 246, 105, 106), (249, 247, 119, 120), (250, 248, 106, 107), (251, 249, 120, 121), (252, 250, 107, 108), (253, 251, 121, 122), (254, 252, 108, 109), (255, 253, 122, 123), (224, 254, 109, 110), (226, 238, 96, 97), (228, 255, 123, 124), (294, 292, 146, 147), (268, 266, 133, 134), (260, 258, 129, 130), (296, 294, 147, 148), (270, 268, 134, 135), (298, 296, 148, 149), (272, 270, 135, 136), (300, 298, 149, 150), (274, 272, 136, 137), (302, 300, 150, 151), (276, 274, 137, 138), (304, 302, 151, 152), (278, 276, 138, 139), (306, 304, 152, 153), (280, 278, 139, 140), (308, 306, 153, 154), (282, 280, 140, 141), (310, 308, 154, 155), (284, 282, 141, 142), (312, 310, 155, 156), (286, 284, 142, 143), (257, 318, 159, 128), (314, 312, 156, 157), (288, 286, 143, 144), (262, 260, 130, 131), (316, 314, 157, 158), (290, 288, 144, 145), (264, 262, 131, 132), (318, 316, 158, 159), (292, 290, 145, 146), (266, 264, 132, 133), (117, 116, 297, 299), (104, 103, 271, 273), (118, 117, 299, 301), (105, 104, 273, 275), (119, 118, 301, 303), (106, 105, 275, 277), (120, 119, 303, 305), (107, 106, 277, 279), (121, 120, 305, 307), (108, 107, 279, 281), (122, 121, 307, 309), (109, 108, 281, 283), (123, 122, 309, 311), (110, 109, 283, 285), (97, 96, 256, 259), (124, 123, 311, 313), (111, 110, 285, 287), (98, 97, 259, 261), (125, 124, 313, 315), (112, 111, 287, 289), (99, 98, 261, 263), (126, 125, 315, 317), (113, 112, 289, 291), (100, 99, 263, 265), (127, 126, 317, 319), (114, 113, 291, 293), (101, 100, 265, 267), (96, 127, 319, 256), (115, 114, 293, 295), (102, 101, 267, 269), (116, 115, 295, 297), (103, 102, 269, 271), (152, 151, 183, 184), (139, 138, 170, 171), (153, 152, 184, 185), (140, 139, 171, 172), (154, 153, 185, 186), (141, 140, 172, 173), (155, 154, 186, 187), (142, 141, 173, 174), (129, 128, 160, 161), (156, 155, 187, 188), (143, 142, 174, 175), (130, 129, 161, 162), (157, 156, 188, 189), (144, 143, 175, 176), (131, 130, 162, 163), (158, 157, 189, 190), (145, 144, 176, 177), (132, 131, 163, 164), (159, 158, 190, 191), (146, 145, 177, 178), (133, 132, 164, 165), (128, 159, 191, 160), (147, 146, 178, 179), (134, 133, 165, 166), (148, 147, 179, 180), (135, 134, 166, 167), (149, 148, 180, 181), (136, 135, 167, 168), (150, 149, 181, 182), (137, 136, 168, 169), (151, 150, 182, 183), (138, 137, 169, 170), (18, 17, 223, 205), (9, 8, 222, 203), (31, 30, 221, 202), (22, 21, 220, 198), (13, 12, 219, 196), (4, 3, 218, 194), (26, 25, 217, 192), (17, 16, 216, 223), (8, 7, 215, 222), (30, 29, 214, 221), (21, 20, 213, 220), (12, 11, 212, 219), (3, 2, 211, 218), (25, 24, 210, 217), (16, 15, 209, 216), (7, 6, 208, 215), (29, 28, 207, 214), (20, 19, 206, 213), (11, 10, 204, 212), (2, 1, 201, 211), (24, 23, 199, 210), (15, 14, 197, 209), (6, 5, 195, 208), (28, 27, 193, 207), (19, 18, 205, 206), (10, 9, 203, 204), (0, 31, 202, 200), (1, 0, 200, 201), (23, 22, 198, 199), (14, 13, 196, 197), (5, 4, 194, 195), (27, 26, 192, 193), (92, 91, 255, 228), (65, 64, 238, 226), (78, 77, 254, 224), (91, 90, 253, 255), (77, 76, 252, 254), (90, 89, 251, 253), (76, 75, 250, 252), (89, 88, 249, 251), (75, 74, 248, 250), (88, 87, 247, 249), (74, 73, 246, 248), (87, 86, 245, 247), (73, 72, 244, 246), (86, 85, 243, 245), (72, 71, 242, 244), (85, 84, 241, 243), (71, 70, 240, 242), (84, 83, 239, 241), (70, 69, 237, 240), (83, 82, 236, 239), (64, 95, 235, 238), (69, 68, 234, 237), (82, 81, 233, 236), (95, 94, 232, 235), (68, 67, 231, 234), (81, 80, 230, 233), (94, 93, 229, 232), (67, 66, 227, 231), (80, 79, 225, 230), (93, 92, 228, 229), (66, 65, 226, 227), (79, 78, 224, 225), (259, 256, 257, 258), (261, 259, 258, 260), (263, 261, 260, 262), (265, 263, 262, 264), (267, 265, 264, 266), (269, 267, 266, 268), (271, 269, 268, 270), (273, 271, 270, 272), (275, 273, 272, 274), (277, 275, 274, 276), (279, 277, 276, 278), (281, 279, 278, 280), (283, 281, 280, 282), (285, 283, 282, 284), (287, 285, 284, 286), (289, 287, 286, 288), (291, 289, 288, 290), (293, 291, 290, 292), (295, 293, 292, 294), (297, 295, 294, 296), (299, 297, 296, 298), (301, 299, 298, 300), (303, 301, 300, 302), (305, 303, 302, 304), (307, 305, 304, 306), (309, 307, 306, 308), (311, 309, 308, 310), (313, 311, 310, 312), (315, 313, 312, 314), (317, 315, 314, 316), (319, 317, 316, 318), (256, 319, 318, 257), (258, 257, 128, 129), (321, 323, 322, 320), (323, 325, 324, 322), (325, 327, 326, 324), (327, 329, 328, 326), (329, 331, 330, 328), (331, 333, 332, 330), (333, 335, 334, 332), (335, 337, 336, 334), (337, 339, 338, 336), (339, 341, 340, 338), (341, 343, 342, 340), (343, 345, 344, 342), (345, 347, 346, 344), (347, 349, 348, 346), (349, 351, 350, 348), (351, 353, 352, 350), (353, 355, 354, 352), (355, 357, 356, 354), (357, 359, 358, 356), (359, 361, 360, 358), (361, 363, 362, 360), (363, 365, 364, 362), (365, 367, 366, 364), (367, 369, 368, 366), (369, 371, 370, 368), (371, 373, 372, 370), (373, 375, 374, 372), (375, 377, 376, 374), (377, 379, 378, 376), (379, 381, 380, 378), (381, 383, 382, 380), (383, 321, 320, 382), (320, 322, 324, 326, 328, 330, 332, 334, 336, 338, 340, 342, 344, 346, 348, 350, 352, 354, 356, 358, 360, 362, 364, 366, 368, 370, 372, 374, 376, 378, 380, 382), (767, 705, 384, 415), (709, 711, 387, 386), (711, 713, 388, 387), (713, 715, 389, 388), (715, 717, 390, 389), (717, 719, 391, 390), (719, 721, 392, 391), (721, 723, 393, 392), (723, 725, 394, 393), (725, 727, 395, 394), (727, 729, 396, 395), (729, 731, 397, 396), (731, 733, 398, 397), (733, 735, 399, 398), (735, 737, 400, 399), (737, 739, 401, 400), (739, 741, 402, 401), (741, 743, 403, 402), (743, 745, 404, 403), (745, 747, 405, 404), (747, 749, 406, 405), (749, 751, 407, 406), (751, 753, 408, 407), (753, 755, 409, 408), (755, 757, 410, 409), (757, 759, 411, 410), (759, 761, 412, 411), (761, 763, 413, 412), (763, 765, 414, 413), (765, 767, 415, 414), (707, 709, 386, 385), (705, 707, 385, 384), (577, 443, 442, 576), (579, 421, 420, 578), (581, 430, 429, 580), (583, 439, 438, 582), (585, 417, 416, 584), (584, 416, 447, 586), (588, 426, 425, 587), (590, 435, 434, 589), (591, 444, 443, 577), (592, 422, 421, 579), (593, 431, 430, 581), (594, 440, 439, 583), (595, 418, 417, 585), (596, 427, 426, 588), (597, 436, 435, 590), (598, 445, 444, 591), (599, 423, 422, 592), (600, 432, 431, 593), (601, 441, 440, 594), (602, 419, 418, 595), (603, 428, 427, 596), (604, 437, 436, 597), (605, 446, 445, 598), (606, 424, 423, 599), (607, 433, 432, 600), (576, 442, 441, 601), (578, 420, 419, 602), (580, 429, 428, 603), (582, 438, 437, 604), (586, 447, 446, 605), (587, 425, 424, 606), (589, 434, 433, 607), (428, 460, 459, 427), (442, 474, 473, 441), (429, 461, 460, 428), (443, 475, 474, 442), (430, 462, 461, 429), (417, 449, 448, 416), (444, 476, 475, 443), (431, 463, 462, 430), (418, 450, 449, 417), (445, 477, 476, 444), (432, 464, 463, 431), (419, 451, 450, 418), (446, 478, 477, 445), (433, 465, 464, 432), (420, 452, 451, 419), (447, 479, 478, 446), (434, 466, 465, 433), (421, 453, 452, 420), (416, 448, 479, 447), (435, 467, 466, 434), (422, 454, 453, 421), (436, 468, 467, 435), (423, 455, 454, 422), (437, 469, 468, 436), (424, 456, 455, 423), (438, 470, 469, 437), (425, 457, 456, 424), (439, 471, 470, 438), (426, 458, 457, 425), (440, 472, 471, 439), (427, 459, 458, 426), (441, 473, 472, 440), (609, 495, 494, 608), (611, 482, 481, 610), (613, 509, 508, 612), (614, 496, 495, 609), (615, 483, 482, 611), (616, 510, 509, 613), (617, 497, 496, 614), (618, 484, 483, 615), (619, 511, 510, 616), (620, 498, 497, 617), (621, 485, 484, 618), (622, 480, 511, 619), (623, 499, 498, 620), (624, 486, 485, 621), (625, 500, 499, 623), (626, 487, 486, 624), (627, 501, 500, 625), (628, 488, 487, 626), (629, 502, 501, 627), (630, 489, 488, 628), (631, 503, 502, 629), (632, 490, 489, 630), (633, 504, 503, 631), (634, 491, 490, 632), (635, 505, 504, 633), (636, 492, 491, 634), (637, 506, 505, 635), (638, 493, 492, 636), (639, 507, 506, 637), (608, 494, 493, 638), (610, 481, 480, 622), (612, 508, 507, 639), (678, 531, 530, 676), (652, 518, 517, 650), (644, 514, 513, 642), (680, 532, 531, 678), (654, 519, 518, 652), (682, 533, 532, 680), (656, 520, 519, 654), (684, 534, 533, 682), (658, 521, 520, 656), (686, 535, 534, 684), (660, 522, 521, 658), (688, 536, 535, 686), (662, 523, 522, 660), (690, 537, 536, 688), (664, 524, 523, 662), (692, 538, 537, 690), (666, 525, 524, 664), (694, 539, 538, 692), (668, 526, 525, 666), (696, 540, 539, 694), (670, 527, 526, 668), (641, 512, 543, 702), (698, 541, 540, 696), (672, 528, 527, 670), (646, 515, 514, 644), (700, 542, 541, 698), (674, 529, 528, 672), (648, 516, 515, 646), (702, 543, 542, 700), (676, 530, 529, 674), (650, 517, 516, 648), (501, 683, 681, 500), (488, 657, 655, 487), (502, 685, 683, 501), (489, 659, 657, 488), (503, 687, 685, 502), (490, 661, 659, 489), (504, 689, 687, 503), (491, 663, 661, 490), (505, 691, 689, 504), (492, 665, 663, 491), (506, 693, 691, 505), (493, 667, 665, 492), (507, 695, 693, 506), (494, 669, 667, 493), (481, 643, 640, 480), (508, 697, 695, 507), (495, 671, 669, 494), (482, 645, 643, 481), (509, 699, 697, 508), (496, 673, 671, 495), (483, 647, 645, 482), (510, 701, 699, 509), (497, 675, 673, 496), (484, 649, 647, 483), (511, 703, 701, 510), (498, 677, 675, 497), (485, 651, 649, 484), (480, 640, 703, 511), (499, 679, 677, 498), (486, 653, 651, 485), (500, 681, 679, 499), (487, 655, 653, 486), (536, 568, 567, 535), (523, 555, 554, 522), (537, 569, 568, 536), (524, 556, 555, 523), (538, 570, 569, 537), (525, 557, 556, 524), (539, 571, 570, 538), (526, 558, 557, 525), (513, 545, 544, 512), (540, 572, 571, 539), (527, 559, 558, 526), (514, 546, 545, 513), (541, 573, 572, 540), (528, 560, 559, 527), (515, 547, 546, 514), (542, 574, 573, 541), (529, 561, 560, 528), (516, 548, 547, 515), (543, 575, 574, 542), (530, 562, 561, 529), (517, 549, 548, 516), (512, 544, 575, 543), (531, 563, 562, 530), (518, 550, 549, 517), (532, 564, 563, 531), (519, 551, 550, 518), (533, 565, 564, 532), (520, 552, 551, 519), (534, 566, 565, 533), (521, 553, 552, 520), (535, 567, 566, 534), (522, 554, 553, 521), (402, 589, 607, 401), (393, 587, 606, 392), (415, 586, 605, 414), (406, 582, 604, 405), (397, 580, 603, 396), (388, 578, 602, 387), (410, 576, 601, 409), (401, 607, 600, 400), (392, 606, 599, 391), (414, 605, 598, 413), (405, 604, 597, 404), (396, 603, 596, 395), (387, 602, 595, 386), (409, 601, 594, 408), (400, 600, 593, 399), (391, 599, 592, 390), (413, 598, 591, 412), (404, 597, 590, 403), (395, 596, 588, 394), (386, 595, 585, 385), (408, 594, 583, 407), (399, 593, 581, 398), (390, 592, 579, 389), (412, 591, 577, 411), (403, 590, 589, 402), (394, 588, 587, 393), (384, 584, 586, 415), (385, 585, 584, 384), (407, 583, 582, 406), (398, 581, 580, 397), (389, 579, 578, 388), (411, 577, 576, 410), (476, 612, 639, 475), (449, 610, 622, 448), (462, 608, 638, 461), (475, 639, 637, 474), (461, 638, 636, 460), (474, 637, 635, 473), (460, 636, 634, 459), (473, 635, 633, 472), (459, 634, 632, 458), (472, 633, 631, 471), (458, 632, 630, 457), (471, 631, 629, 470), (457, 630, 628, 456), (470, 629, 627, 469), (456, 628, 626, 455), (469, 627, 625, 468), (455, 626, 624, 454), (468, 625, 623, 467), (454, 624, 621, 453), (467, 623, 620, 466), (448, 622, 619, 479), (453, 621, 618, 452), (466, 620, 617, 465), (479, 619, 616, 478), (452, 618, 615, 451), (465, 617, 614, 464), (478, 616, 613, 477), (451, 615, 611, 450), (464, 614, 609, 463), (477, 613, 612, 476), (450, 611, 610, 449), (463, 609, 608, 462), (643, 642, 641, 640), (645, 644, 642, 643), (647, 646, 644, 645), (649, 648, 646, 647), (651, 650, 648, 649), (653, 652, 650, 651), (655, 654, 652, 653), (657, 656, 654, 655), (659, 658, 656, 657), (661, 660, 658, 659), (663, 662, 660, 661), (665, 664, 662, 663), (667, 666, 664, 665), (669, 668, 666, 667), (671, 670, 668, 669), (673, 672, 670, 671), (675, 674, 672, 673), (677, 676, 674, 675), (679, 678, 676, 677), (681, 680, 678, 679), (683, 682, 680, 681), (685, 684, 682, 683), (687, 686, 684, 685), (689, 688, 686, 687), (691, 690, 688, 689), (693, 692, 690, 691), (695, 694, 692, 693), (697, 696, 694, 695), (699, 698, 696, 697), (701, 700, 698, 699), (703, 702, 700, 701), (640, 641, 702, 703), (642, 513, 512, 641), (705, 704, 706, 707), (707, 706, 708, 709), (709, 708, 710, 711), (711, 710, 712, 713), (713, 712, 714, 715), (715, 714, 716, 717), (717, 716, 718, 719), (719, 718, 720, 721), (721, 720, 722, 723), (723, 722, 724, 725), (725, 724, 726, 727), (727, 726, 728, 729), (729, 728, 730, 731), (731, 730, 732, 733), (733, 732, 734, 735), (735, 734, 736, 737), (737, 736, 738, 739), (739, 738, 740, 741), (741, 740, 742, 743), (743, 742, 744, 745), (745, 744, 746, 747), (747, 746, 748, 749), (749, 748, 750, 751), (751, 750, 752, 753), (753, 752, 754, 755), (755, 754, 756, 757), (757, 756, 758, 759), (759, 758, 760, 761), (761, 760, 762, 763), (763, 762, 764, 765), (765, 764, 766, 767), (767, 766, 704, 705), (704, 766, 764, 762, 760, 758, 756, 754, 752, 750, 748, 746, 744, 742, 740, 738, 736, 734, 732, 730, 728, 726, 724, 722, 720, 718, 716, 714, 712, 710, 708, 706), (161, 160, 544, 545), (162, 161, 545, 546), (163, 162, 546, 547), (164, 163, 547, 548), (165, 164, 548, 549), (166, 165, 549, 550), (167, 166, 550, 551), (168, 167, 551, 552), (169, 168, 552, 553), (170, 169, 553, 554), (171, 170, 554, 555), (172, 171, 555, 556), (173, 172, 556, 557), (174, 173, 557, 558), (175, 174, 558, 559), (176, 175, 559, 560), (177, 176, 560, 561), (178, 177, 561, 562), (179, 178, 562, 563), (180, 179, 563, 564), (181, 180, 564, 565), (182, 181, 565, 566), (183, 182, 566, 567), (184, 183, 567, 568), (185, 184, 568, 569), (186, 185, 569, 570), (187, 186, 570, 571), (188, 187, 571, 572), (189, 188, 572, 573), (190, 189, 573, 574), (191, 190, 574, 575), (160, 191, 575, 544)])
_uv = me_cylinder_001.uv_layers.new(name='UVMap')
_uv.uv.foreach_set('vector', [0.03125, 0.5651, 0.03125, 1.0, 0.0, 1.0, 0.0, 0.5651, 0.9375, 0.5651, 0.9375, 1.0, 0.9062, 1.0, 0.9062, 0.5651, 0.9062, 0.5651, 0.9062, 1.0, 0.875, 1.0, 0.875, 0.5651, 0.875, 0.5651, 0.875, 1.0, 0.8438, 1.0, 0.8438, 0.5651, 0.8438, 0.5651, 0.8438, 1.0, 0.8125, 1.0, 0.8125, 0.5651, 0.8125, 0.5651, 0.8125, 1.0, 0.7812, 1.0, 0.7812, 0.5651, 0.7812, 0.5651, 0.7812, 1.0, 0.75, 1.0, 0.75, 0.5651, 0.75, 0.5651, 0.75, 1.0, 0.7188, 1.0, 0.7188, 0.5651, 0.7188, 0.5651, 0.7188, 1.0, 0.6875, 1.0, 0.6875, 0.5651, 0.6875, 0.5651, 0.6875, 1.0, 0.6562, 1.0, 0.6562, 0.5651, 0.6562, 0.5651, 0.6562, 1.0, 0.625, 1.0, 0.625, 0.5651, 0.625, 0.5651, 0.625, 1.0, 0.5938, 1.0, 0.5938, 0.5651, 0.5938, 0.5651, 0.5938, 1.0, 0.5625, 1.0, 0.5625, 0.5651, 0.5625, 0.5651, 0.5625, 1.0, 0.5312, 1.0, 0.5312, 0.5651, 0.5312, 0.5651, 0.5312, 1.0, 0.5, 1.0, 0.5, 0.5651, 0.5, 0.5651, 0.5, 1.0, 0.4688, 1.0, 0.4688, 0.5651, 0.4688, 0.5651, 0.4688, 1.0, 0.4375, 1.0, 0.4375, 0.5651, 0.4375, 0.5651, 0.4375, 1.0, 0.4062, 1.0, 0.4062, 0.5651, 0.4062, 0.5651, 0.4062, 1.0, 0.375, 1.0, 0.375, 0.5651, 0.375, 0.5651, 0.375, 1.0, 0.3438, 1.0, 0.3438, 0.5651, 0.3438, 0.5651, 0.3438, 1.0, 0.3125, 1.0, 0.3125, 0.5651, 0.3125, 0.5651, 0.3125, 1.0, 0.2812, 1.0, 0.2812, 0.5651, 0.2812, 0.5651, 0.2812, 1.0, 0.25, 1.0, 0.25, 0.5651, 0.25, 0.5651, 0.25, 1.0, 0.2188, 1.0, 0.2188, 0.5651, 0.2188, 0.5651, 0.2188, 1.0, 0.1875, 1.0, 0.1875, 0.5651, 0.1875, 0.5651, 0.1875, 1.0, 0.1562, 1.0, 0.1562, 0.5651, 0.1562, 0.5651, 0.1562, 1.0, 0.125, 1.0, 0.125, 0.5651, 0.125, 0.5651, 0.125, 1.0, 0.09375, 1.0, 0.09375, 0.5651, 0.09375, 0.5651, 0.09375, 1.0, 0.0625, 1.0, 0.0625, 0.5651, 0.0625, 0.5651, 0.0625, 1.0, 0.03125, 1.0, 0.03125, 0.5651, 0.9688, 0.5651, 0.9688, 1.0, 0.9375, 1.0, 0.9375, 0.5651, 1.0, 0.5651, 1.0, 1.0, 0.9688, 1.0, 0.9688, 0.5651, 0.1562, 1.0, 0.1875, 1.0, 0.1875, 1.0, 0.1562, 1.0, 0.8438, 1.0, 0.875, 1.0, 0.875, 1.0, 0.8438, 1.0, 0.5625, 1.0, 0.5937, 1.0, 0.5938, 1.0, 0.5625, 1.0, 0.2812, 1.0, 0.3125, 1.0, 0.3125, 1.0, 0.2812, 1.0, 0.9688, 1.0, 1.0, 1.0, 1.0, 1.0, 0.9688, 1.0, 0.0, 1.0, 0.03125, 1.0, 0.03125, 1.0, 0.0, 1.0, 0.6875, 1.0, 0.7187, 1.0, 0.7188, 1.0, 0.6875, 1.0, 0.4063, 1.0, 0.4375, 1.0, 0.4375, 1.0, 0.4062, 1.0, 0.125, 1.0, 0.1562, 1.0, 0.1562, 1.0, 0.125, 1.0, 0.8125, 1.0, 0.8438, 1.0, 0.8438, 1.0, 0.8125, 1.0, 0.5312, 1.0, 0.5625, 1.0, 0.5625, 1.0, 0.5312, 1.0, 0.25, 1.0, 0.2812, 1.0, 0.2812, 1.0, 0.25, 1.0, 0.9375, 1.0, 0.9688, 1.0, 0.9688, 1.0, 0.9375, 1.0, 0.6562, 1.0, 0.6875, 1.0, 0.6875, 1.0, 0.6562, 1.0, 0.375, 1.0, 0.4063, 1.0, 0.4062, 1.0, 0.375, 1.0, 0.09375, 1.0, 0.125, 1.0, 0.125, 1.0, 0.09375, 1.0, 0.7813, 1.0, 0.8125, 1.0, 0.8125, 1.0, 0.7812, 1.0, 0.5, 1.0, 0.5312, 1.0, 0.5312, 1.0, 0.5, 1.0, 0.2188, 1.0, 0.25, 1.0, 0.25, 1.0, 0.2188, 1.0, 0.9063, 1.0, 0.9375, 1.0, 0.9375, 1.0, 0.9062, 1.0, 0.625, 1.0, 0.6562, 1.0, 0.6562, 1.0, 0.625, 1.0, 0.3438, 1.0, 0.375, 1.0, 0.375, 1.0, 0.3438, 1.0, 0.0625, 1.0, 0.09375, 1.0, 0.09375, 1.0, 0.0625, 1.0, 0.75, 1.0, 0.7813, 1.0, 0.7812, 1.0, 0.75, 1.0, 0.4687, 1.0, 0.5, 1.0, 0.5, 1.0, 0.4688, 1.0, 0.1875, 1.0, 0.2188, 1.0, 0.2188, 1.0, 0.1875, 1.0, 0.875, 1.0, 0.9063, 1.0, 0.9062, 1.0, 0.875, 1.0, 0.5937, 1.0, 0.625, 1.0, 0.625, 1.0, 0.5938, 1.0, 0.3125, 1.0, 0.3438, 1.0, 0.3438, 1.0, 0.3125, 1.0, 0.03125, 1.0, 0.0625, 1.0, 0.0625, 1.0, 0.03125, 1.0, 0.7187, 1.0, 0.75, 1.0, 0.75, 1.0, 0.7188, 1.0, 0.4375, 1.0, 0.4687, 1.0, 0.4688, 1.0, 0.4375, 1.0, 0.625, 1.0, 0.6562, 1.0, 0.6562, 1.0, 0.625, 1.0, 0.1875, 1.0, 0.2188, 1.0, 0.2188, 1.0, 0.1875, 1.0, 0.5938, 1.0, 0.625, 1.0, 0.625, 1.0, 0.5938, 1.0, 0.1562, 1.0, 0.1875, 1.0, 0.1875, 1.0, 0.1562, 1.0, 0.5625, 1.0, 0.5938, 1.0, 0.5938, 1.0, 0.5625, 1.0, 0.9688, 1.0, 1.0, 1.0, 1.0, 1.0, 0.9688, 1.0, 0.125, 1.0, 0.1562, 1.0, 0.1562, 1.0, 0.125, 1.0, 0.5312, 1.0, 0.5625, 1.0, 0.5625, 1.0, 0.5312, 1.0, 0.9375, 1.0, 0.9688, 1.0, 0.9688, 1.0, 0.9375, 1.0, 0.09375, 1.0, 0.125, 1.0, 0.125, 1.0, 0.09375, 1.0, 0.5, 1.0, 0.5312, 1.0, 0.5312, 1.0, 0.5, 1.0, 0.9062, 1.0, 0.9375, 1.0, 0.9375, 1.0, 0.9062, 1.0, 0.0625, 1.0, 0.09375, 1.0, 0.09375, 1.0, 0.0625, 1.0, 0.4688, 1.0, 0.5, 1.0, 0.5, 1.0, 0.4688, 1.0, 0.875, 1.0, 0.9062, 1.0, 0.9062, 1.0, 0.875, 1.0, 0.03125, 1.0, 0.0625, 1.0, 0.0625, 1.0, 0.03125, 1.0, 0.4375, 1.0, 0.4688, 1.0, 0.4688, 1.0, 0.4375, 1.0, 0.8438, 1.0, 0.875, 1.0, 0.875, 1.0, 0.8438, 1.0, 0.0, 1.0, 0.03125, 1.0, 0.03125, 1.0, 0.0, 1.0, 0.4062, 1.0, 0.4375, 1.0, 0.4375, 1.0, 0.4062, 1.0, 0.8125, 1.0, 0.8438, 1.0, 0.8438, 1.0, 0.8125, 1.0, 0.375, 1.0, 0.4062, 1.0, 0.4062, 1.0, 0.375, 1.0, 0.7812, 1.0, 0.8125, 1.0, 0.8125, 1.0, 0.7812, 1.0, 0.3438, 1.0, 0.375, 1.0, 0.375, 1.0, 0.3438, 1.0, 0.75, 1.0, 0.7812, 1.0, 0.7812, 1.0, 0.75, 1.0, 0.3125, 1.0, 0.3438, 1.0, 0.3438, 1.0, 0.3125, 1.0, 0.7188, 1.0, 0.75, 1.0, 0.75, 1.0, 0.7188, 1.0, 0.2812, 1.0, 0.3125, 1.0, 0.3125, 1.0, 0.2812, 1.0, 0.6875, 1.0, 0.7188, 1.0, 0.7188, 1.0, 0.6875, 1.0, 0.25, 1.0, 0.2812, 1.0, 0.2812, 1.0, 0.25, 1.0, 0.6562, 1.0, 0.6875, 1.0, 0.6875, 1.0, 0.6562, 1.0, 0.2188, 1.0, 0.25, 1.0, 0.25, 1.0, 0.2188, 1.0, 0.5312, 1.0, 0.5625, 1.0, 0.5625, 1.0, 0.5312, 1.0, 0.9375, 1.0, 0.9687, 1.0, 0.9688, 1.0, 0.9375, 1.0, 0.09375, 1.0, 0.125, 1.0, 0.125, 1.0, 0.09375, 1.0, 0.5, 1.0, 0.5312, 1.0, 0.5312, 1.0, 0.5, 1.0, 0.9062, 1.0, 0.9375, 1.0, 0.9375, 1.0, 0.9062, 1.0, 0.0625, 1.0, 0.09375, 1.0, 0.09375, 1.0, 0.0625, 1.0, 0.4688, 1.0, 0.5, 1.0, 0.5, 1.0, 0.4688, 1.0, 0.875, 1.0, 0.9062, 1.0, 0.9062, 1.0, 0.875, 1.0, 0.03125, 1.0, 0.0625, 1.0, 0.0625, 1.0, 0.03125, 1.0, 0.4375, 1.0, 0.4688, 1.0, 0.4688, 1.0, 0.4375, 1.0, 0.8438, 1.0, 0.875, 1.0, 0.875, 1.0, 0.8438, 1.0, 0.0, 1.0, 0.03125, 1.0, 0.03125, 1.0, 0.0, 1.0, 0.4063, 1.0, 0.4375, 1.0, 0.4375, 1.0, 0.4062, 1.0, 0.8125, 1.0, 0.8438, 1.0, 0.8438, 1.0, 0.8125, 1.0, 0.375, 1.0, 0.4063, 1.0, 0.4062, 1.0, 0.375, 1.0, 0.7812, 1.0, 0.8125, 1.0, 0.8125, 1.0, 0.7812, 1.0, 0.3437, 1.0, 0.375, 1.0, 0.375, 1.0, 0.3438, 1.0, 0.75, 1.0, 0.7812, 1.0, 0.7812, 1.0, 0.75, 1.0, 0.3125, 1.0, 0.3437, 1.0, 0.3438, 1.0, 0.3125, 1.0, 0.7187, 1.0, 0.75, 1.0, 0.75, 1.0, 0.7188, 1.0, 0.2812, 1.0, 0.3125, 1.0, 0.3125, 1.0, 0.2812, 1.0, 0.6875, 1.0, 0.7187, 1.0, 0.7188, 1.0, 0.6875, 1.0, 0.25, 1.0, 0.2812, 1.0, 0.2812, 1.0, 0.25, 1.0, 0.6562, 1.0, 0.6875, 1.0, 0.6875, 1.0, 0.6562, 1.0, 0.2188, 1.0, 0.25, 1.0, 0.25, 1.0, 0.2188, 1.0, 0.625, 1.0, 0.6562, 1.0, 0.6562, 1.0, 0.625, 1.0, 0.1875, 1.0, 0.2188, 1.0, 0.2188, 1.0, 0.1875, 1.0, 0.5937, 1.0, 0.625, 1.0, 0.625, 1.0, 0.5938, 1.0, 0.1562, 1.0, 0.1875, 1.0, 0.1875, 1.0, 0.1562, 1.0, 0.5625, 1.0, 0.5937, 1.0, 0.5938, 1.0, 0.5625, 1.0, 0.9687, 1.0, 1.0, 1.0, 1.0, 1.0, 0.9688, 1.0, 0.125, 1.0, 0.1562, 1.0, 0.1562, 1.0, 0.125, 1.0, 0.4062, 1.0, 0.4375, 1.0, 0.4375, 1.0, 0.4062, 1.0, 0.8125, 1.0, 0.8437, 1.0, 0.8438, 1.0, 0.8125, 1.0, 0.9375, 1.0, 0.9687, 1.0, 0.9688, 1.0, 0.9375, 1.0, 0.375, 1.0, 0.4062, 1.0, 0.4062, 1.0, 0.375, 1.0, 0.7812, 1.0, 0.8125, 1.0, 0.8125, 1.0, 0.7812, 1.0, 0.3438, 1.0, 0.375, 1.0, 0.375, 1.0, 0.3438, 1.0, 0.75, 1.0, 0.7812, 1.0, 0.7812, 1.0, 0.75, 1.0, 0.3125, 1.0, 0.3438, 1.0, 0.3438, 1.0, 0.3125, 1.0, 0.7188, 1.0, 0.75, 1.0, 0.75, 1.0, 0.7188, 1.0, 0.2812, 1.0, 0.3125, 1.0, 0.3125, 1.0, 0.2812, 1.0, 0.6875, 1.0, 0.7188, 1.0, 0.7188, 1.0, 0.6875, 1.0, 0.25, 1.0, 0.2812, 1.0, 0.2812, 1.0, 0.25, 1.0, 0.6562, 1.0, 0.6875, 1.0, 0.6875, 1.0, 0.6562, 1.0, 0.2188, 1.0, 0.25, 1.0, 0.25, 1.0, 0.2188, 1.0, 0.625, 1.0, 0.6562, 1.0, 0.6562, 1.0, 0.625, 1.0, 0.1875, 1.0, 0.2188, 1.0, 0.2188, 1.0, 0.1875, 1.0, 0.5938, 1.0, 0.625, 1.0, 0.625, 1.0, 0.5938, 1.0, 0.1562, 1.0, 0.1875, 1.0, 0.1875, 1.0, 0.1562, 1.0, 0.5625, 1.0, 0.5938, 1.0, 0.5938, 1.0, 0.5625, 1.0, 0.125, 1.0, 0.1562, 1.0, 0.1562, 1.0, 0.125, 1.0, 0.5312, 1.0, 0.5625, 1.0, 0.5625, 1.0, 0.5312, 1.0, 0.0, 1.0, 0.03125, 1.0, 0.03125, 1.0, 0.0, 1.0, 0.09375, 1.0, 0.125, 1.0, 0.125, 1.0, 0.09375, 1.0, 0.5, 1.0, 0.5312, 1.0, 0.5312, 1.0, 0.5, 1.0, 0.9062, 1.0, 0.9375, 1.0, 0.9375, 1.0, 0.9062, 1.0, 0.0625, 1.0, 0.09375, 1.0, 0.09375, 1.0, 0.0625, 1.0, 0.4688, 1.0, 0.5, 1.0, 0.5, 1.0, 0.4688, 1.0, 0.875, 1.0, 0.9062, 1.0, 0.9062, 1.0, 0.875, 1.0, 0.03125, 1.0, 0.0625, 1.0, 0.0625, 1.0, 0.03125, 1.0, 0.4375, 1.0, 0.4688, 1.0, 0.4688, 1.0, 0.4375, 1.0, 0.8438, 1.0, 0.875, 1.0, 0.875, 1.0, 0.8438, 1.0, 0.3438, 1.0, 0.375, 1.0, 0.375, 1.0, 0.3438, 1.0, 0.75, 1.0, 0.7812, 1.0, 0.7812, 1.0, 0.75, 1.0, 0.3125, 1.0, 0.3438, 1.0, 0.3438, 1.0, 0.3125, 1.0, 0.7188, 1.0, 0.75, 1.0, 0.75, 1.0, 0.7188, 1.0, 0.2812, 1.0, 0.3125, 1.0, 0.3125, 1.0, 0.2812, 1.0, 0.6875, 1.0, 0.7188, 1.0, 0.7188, 1.0, 0.6875, 1.0, 0.25, 1.0, 0.2812, 1.0, 0.2812, 1.0, 0.25, 1.0, 0.6562, 1.0, 0.6875, 1.0, 0.6875, 1.0, 0.6562, 1.0, 0.2188, 1.0, 0.25, 1.0, 0.25, 1.0, 0.2188, 1.0, 0.625, 1.0, 0.6562, 1.0, 0.6562, 1.0, 0.625, 1.0, 0.1875, 1.0, 0.2188, 1.0, 0.2188, 1.0, 0.1875, 1.0, 0.5938, 1.0, 0.625, 1.0, 0.625, 1.0, 0.5938, 1.0, 0.1562, 1.0, 0.1875, 1.0, 0.1875, 1.0, 0.1562, 1.0, 0.5625, 1.0, 0.5938, 1.0, 0.5938, 1.0, 0.5625, 1.0, 0.9688, 1.0, 1.0, 1.0, 1.0, 1.0, 0.9688, 1.0, 0.125, 1.0, 0.1562, 1.0, 0.1562, 1.0, 0.125, 1.0, 0.5312, 1.0, 0.5625, 1.0, 0.5625, 1.0, 0.5312, 1.0, 0.9375, 1.0, 0.9688, 1.0, 0.9688, 1.0, 0.9375, 1.0, 0.09375, 1.0, 0.125, 1.0, 0.125, 1.0, 0.09375, 1.0, 0.5, 1.0, 0.5312, 1.0, 0.5312, 1.0, 0.5, 1.0, 0.9062, 1.0, 0.9375, 1.0, 0.9375, 1.0, 0.9062, 1.0, 0.0625, 1.0, 0.09375, 1.0, 0.09375, 1.0, 0.0625, 1.0, 0.4688, 1.0, 0.5, 1.0, 0.5, 1.0, 0.4688, 1.0, 0.875, 1.0, 0.9062, 1.0, 0.9062, 1.0, 0.875, 1.0, 0.03125, 1.0, 0.0625, 1.0, 0.0625, 1.0, 0.03125, 1.0, 0.4375, 1.0, 0.4688, 1.0, 0.4688, 1.0, 0.4375, 1.0, 0.8438, 1.0, 0.875, 1.0, 0.875, 1.0, 0.8438, 1.0, 0.0, 1.0, 0.03125, 1.0, 0.03125, 1.0, 0.0, 1.0, 0.4062, 1.0, 0.4375, 1.0, 0.4375, 1.0, 0.4062, 1.0, 0.8125, 1.0, 0.8438, 1.0, 0.8438, 1.0, 0.8125, 1.0, 0.375, 1.0, 0.4062, 1.0, 0.4062, 1.0, 0.375, 1.0, 0.7812, 1.0, 0.8125, 1.0, 0.8125, 1.0, 0.7812, 1.0, 0.25, 1.0, 0.2812, 1.0, 0.2812, 1.0, 0.25, 1.0, 0.6562, 1.0, 0.6875, 1.0, 0.6875, 1.0, 0.6562, 1.0, 0.2188, 1.0, 0.25, 1.0, 0.25, 1.0, 0.2188, 1.0, 0.625, 1.0, 0.6562, 1.0, 0.6562, 1.0, 0.625, 1.0, 0.1875, 1.0, 0.2188, 1.0, 0.2188, 1.0, 0.1875, 1.0, 0.5938, 1.0, 0.625, 1.0, 0.625, 1.0, 0.5938, 1.0, 0.1562, 1.0, 0.1875, 1.0, 0.1875, 1.0, 0.1562, 1.0, 0.5625, 1.0, 0.5938, 1.0, 0.5938, 1.0, 0.5625, 1.0, 0.9688, 1.0, 1.0, 1.0, 1.0, 1.0, 0.9688, 1.0, 0.125, 1.0, 0.1562, 1.0, 0.1562, 1.0, 0.125, 1.0, 0.5312, 1.0, 0.5625, 1.0, 0.5625, 1.0, 0.5312, 1.0, 0.9375, 1.0, 0.9688, 1.0, 0.9688, 1.0, 0.9375, 1.0, 0.09375, 1.0, 0.125, 1.0, 0.125, 1.0, 0.09375, 1.0, 0.5, 1.0, 0.5312, 1.0, 0.5312, 1.0, 0.5, 1.0, 0.9062, 1.0, 0.9375, 1.0, 0.9375, 1.0, 0.9062, 1.0, 0.0625, 1.0, 0.09375, 1.0, 0.09375, 1.0, 0.0625, 1.0, 0.4688, 1.0, 0.5, 1.0, 0.5, 1.0, 0.4688, 1.0, 0.875, 1.0, 0.9062, 1.0, 0.9062, 1.0, 0.875, 1.0, 0.03125, 1.0, 0.0625, 1.0, 0.0625, 1.0, 0.03125, 1.0, 0.4375, 1.0, 0.4688, 1.0, 0.4688, 1.0, 0.4375, 1.0, 0.8438, 1.0, 0.875, 1.0, 0.875, 1.0, 0.8438, 1.0, 0.0, 1.0, 0.03125, 1.0, 0.03125, 1.0, 0.0, 1.0, 0.4062, 1.0, 0.4375, 1.0, 0.4375, 1.0, 0.4062, 1.0, 0.8125, 1.0, 0.8438, 1.0, 0.8438, 1.0, 0.8125, 1.0, 0.375, 1.0, 0.4062, 1.0, 0.4062, 1.0, 0.375, 1.0, 0.7812, 1.0, 0.8125, 1.0, 0.8125, 1.0, 0.7812, 1.0, 0.3438, 1.0, 0.375, 1.0, 0.375, 1.0, 0.3438, 1.0, 0.75, 1.0, 0.7812, 1.0, 0.7812, 1.0, 0.75, 1.0, 0.3125, 1.0, 0.3438, 1.0, 0.3438, 1.0, 0.3125, 1.0, 0.7188, 1.0, 0.75, 1.0, 0.75, 1.0, 0.7188, 1.0, 0.2812, 1.0, 0.3125, 1.0, 0.3125, 1.0, 0.2812, 1.0, 0.6875, 1.0, 0.7188, 1.0, 0.7188, 1.0, 0.6875, 1.0, 0.4375, 1.0, 0.4688, 1.0, 0.4687, 1.0, 0.4375, 1.0, 0.7188, 1.0, 0.75, 1.0, 0.75, 1.0, 0.7187, 1.0, 0.03125, 1.0, 0.0625, 1.0, 0.0625, 1.0, 0.03125, 1.0, 0.3125, 1.0, 0.3438, 1.0, 0.3438, 1.0, 0.3125, 1.0, 0.5938, 1.0, 0.625, 1.0, 0.625, 1.0, 0.5937, 1.0, 0.875, 1.0, 0.9062, 1.0, 0.9063, 1.0, 0.875, 1.0, 0.1875, 1.0, 0.2188, 1.0, 0.2188, 1.0, 0.1875, 1.0, 0.4688, 1.0, 0.5, 1.0, 0.5, 1.0, 0.4687, 1.0, 0.75, 1.0, 0.7812, 1.0, 0.7813, 1.0, 0.75, 1.0, 0.0625, 1.0, 0.09375, 1.0, 0.09375, 1.0, 0.0625, 1.0, 0.3438, 1.0, 0.375, 1.0, 0.375, 1.0, 0.3438, 1.0, 0.625, 1.0, 0.6562, 1.0, 0.6562, 1.0, 0.625, 1.0, 0.9062, 1.0, 0.9375, 1.0, 0.9375, 1.0, 0.9063, 1.0, 0.2188, 1.0, 0.25, 1.0, 0.25, 1.0, 0.2188, 1.0, 0.5, 1.0, 0.5312, 1.0, 0.5312, 1.0, 0.5, 1.0, 0.7812, 1.0, 0.8125, 1.0, 0.8125, 1.0, 0.7813, 1.0, 0.09375, 1.0, 0.125, 1.0, 0.125, 1.0, 0.09375, 1.0, 0.375, 1.0, 0.4062, 1.0, 0.4063, 1.0, 0.375, 1.0, 0.6562, 1.0, 0.6875, 1.0, 0.6875, 1.0, 0.6562, 1.0, 0.9375, 1.0, 0.9688, 1.0, 0.9688, 1.0, 0.9375, 1.0, 0.25, 1.0, 0.2812, 1.0, 0.2812, 1.0, 0.25, 1.0, 0.5312, 1.0, 0.5625, 1.0, 0.5625, 1.0, 0.5312, 1.0, 0.8125, 1.0, 0.8438, 1.0, 0.8438, 1.0, 0.8125, 1.0, 0.125, 1.0, 0.1562, 1.0, 0.1562, 1.0, 0.125, 1.0, 0.4062, 1.0, 0.4375, 1.0, 0.4375, 1.0, 0.4063, 1.0, 0.6875, 1.0, 0.7188, 1.0, 0.7187, 1.0, 0.6875, 1.0, 0.0, 1.0, 0.03125, 1.0, 0.03125, 1.0, 0.0, 1.0, 0.9688, 1.0, 1.0, 1.0, 1.0, 1.0, 0.9688, 1.0, 0.2812, 1.0, 0.3125, 1.0, 0.3125, 1.0, 0.2812, 1.0, 0.5625, 1.0, 0.5938, 1.0, 0.5937, 1.0, 0.5625, 1.0, 0.8438, 1.0, 0.875, 1.0, 0.875, 1.0, 0.8438, 1.0, 0.1562, 1.0, 0.1875, 1.0, 0.1875, 1.0, 0.1562, 1.0, 0.125, 1.0, 0.1562, 1.0, 0.1562, 1.0, 0.125, 1.0, 0.9688, 1.0, 1.0, 1.0, 1.0, 1.0, 0.9687, 1.0, 0.5625, 1.0, 0.5938, 1.0, 0.5937, 1.0, 0.5625, 1.0, 0.1562, 1.0, 0.1875, 1.0, 0.1875, 1.0, 0.1562, 1.0, 0.5938, 1.0, 0.625, 1.0, 0.625, 1.0, 0.5937, 1.0, 0.1875, 1.0, 0.2188, 1.0, 0.2188, 1.0, 0.1875, 1.0, 0.625, 1.0, 0.6562, 1.0, 0.6562, 1.0, 0.625, 1.0, 0.2188, 1.0, 0.25, 1.0, 0.25, 1.0, 0.2188, 1.0, 0.6562, 1.0, 0.6875, 1.0, 0.6875, 1.0, 0.6562, 1.0, 0.25, 1.0, 0.2812, 1.0, 0.2812, 1.0, 0.25, 1.0, 0.6875, 1.0, 0.7188, 1.0, 0.7187, 1.0, 0.6875, 1.0, 0.2812, 1.0, 0.3125, 1.0, 0.3125, 1.0, 0.2812, 1.0, 0.7188, 1.0, 0.75, 1.0, 0.75, 1.0, 0.7187, 1.0, 0.3125, 1.0, 0.3438, 1.0, 0.3437, 1.0, 0.3125, 1.0, 0.75, 1.0, 0.7812, 1.0, 0.7812, 1.0, 0.75, 1.0, 0.3438, 1.0, 0.375, 1.0, 0.375, 1.0, 0.3437, 1.0, 0.7812, 1.0, 0.8125, 1.0, 0.8125, 1.0, 0.7812, 1.0, 0.375, 1.0, 0.4062, 1.0, 0.4063, 1.0, 0.375, 1.0, 0.8125, 1.0, 0.8438, 1.0, 0.8438, 1.0, 0.8125, 1.0, 0.4062, 1.0, 0.4375, 1.0, 0.4375, 1.0, 0.4063, 1.0, 0.0, 1.0, 0.03125, 1.0, 0.03125, 1.0, 0.0, 1.0, 0.8438, 1.0, 0.875, 1.0, 0.875, 1.0, 0.8438, 1.0, 0.4375, 1.0, 0.4688, 1.0, 0.4688, 1.0, 0.4375, 1.0, 0.03125, 1.0, 0.0625, 1.0, 0.0625, 1.0, 0.03125, 1.0, 0.875, 1.0, 0.9062, 1.0, 0.9062, 1.0, 0.875, 1.0, 0.4688, 1.0, 0.5, 1.0, 0.5, 1.0, 0.4688, 1.0, 0.0625, 1.0, 0.09375, 1.0, 0.09375, 1.0, 0.0625, 1.0, 0.9062, 1.0, 0.9375, 1.0, 0.9375, 1.0, 0.9062, 1.0, 0.5, 1.0, 0.5312, 1.0, 0.5312, 1.0, 0.5, 1.0, 0.09375, 1.0, 0.125, 1.0, 0.125, 1.0, 0.09375, 1.0, 0.9375, 1.0, 0.9688, 1.0, 0.9687, 1.0, 0.9375, 1.0, 0.5312, 1.0, 0.5625, 1.0, 0.5625, 1.0, 0.5312, 1.0, 0.9688, 1.0, 1.0, 1.0, 1.0, 1.0, 0.9688, 1.0, 0.9375, 1.0, 0.9688, 1.0, 0.9687, 1.0, 0.9375, 1.0, 0.9062, 1.0, 0.9375, 1.0, 0.9375, 1.0, 0.9062, 1.0, 0.875, 1.0, 0.9062, 1.0, 0.9062, 1.0, 0.875, 1.0, 0.8438, 1.0, 0.875, 1.0, 0.875, 1.0, 0.8438, 1.0, 0.8125, 1.0, 0.8438, 1.0, 0.8437, 1.0, 0.8125, 1.0, 0.7812, 1.0, 0.8125, 1.0, 0.8125, 1.0, 0.7812, 1.0, 0.75, 1.0, 0.7812, 1.0, 0.7812, 1.0, 0.75, 1.0, 0.7188, 1.0, 0.75, 1.0, 0.75, 1.0, 0.7188, 1.0, 0.6875, 1.0, 0.7188, 1.0, 0.7188, 1.0, 0.6875, 1.0, 0.6562, 1.0, 0.6875, 1.0, 0.6875, 1.0, 0.6562, 1.0, 0.625, 1.0, 0.6562, 1.0, 0.6562, 1.0, 0.625, 1.0, 0.5938, 1.0, 0.625, 1.0, 0.625, 1.0, 0.5938, 1.0, 0.5625, 1.0, 0.5938, 1.0, 0.5938, 1.0, 0.5625, 1.0, 0.5312, 1.0, 0.5625, 1.0, 0.5625, 1.0, 0.5312, 1.0, 0.5, 1.0, 0.5312, 1.0, 0.5312, 1.0, 0.5, 1.0, 0.4688, 1.0, 0.5, 1.0, 0.5, 1.0, 0.4688, 1.0, 0.4375, 1.0, 0.4688, 1.0, 0.4688, 1.0, 0.4375, 1.0, 0.4062, 1.0, 0.4375, 1.0, 0.4375, 1.0, 0.4062, 1.0, 0.375, 1.0, 0.4062, 1.0, 0.4062, 1.0, 0.375, 1.0, 0.3438, 1.0, 0.375, 1.0, 0.375, 1.0, 0.3438, 1.0, 0.3125, 1.0, 0.3438, 1.0, 0.3438, 1.0, 0.3125, 1.0, 0.2812, 1.0, 0.3125, 1.0, 0.3125, 1.0, 0.2812, 1.0, 0.25, 1.0, 0.2812, 1.0, 0.2812, 1.0, 0.25, 1.0, 0.2188, 1.0, 0.25, 1.0, 0.25, 1.0, 0.2188, 1.0, 0.1875, 1.0, 0.2188, 1.0, 0.2188, 1.0, 0.1875, 1.0, 0.1562, 1.0, 0.1875, 1.0, 0.1875, 1.0, 0.1562, 1.0, 0.125, 1.0, 0.1562, 1.0, 0.1562, 1.0, 0.125, 1.0, 0.09375, 1.0, 0.125, 1.0, 0.125, 1.0, 0.09375, 1.0, 0.0625, 1.0, 0.09375, 1.0, 0.09375, 1.0, 0.0625, 1.0, 0.03125, 1.0, 0.0625, 1.0, 0.0625, 1.0, 0.03125, 1.0, 0.0, 1.0, 0.03125, 1.0, 0.03125, 1.0, 0.0, 1.0, 0.9688, 1.0, 1.0, 1.0, 1.0, 1.0, 0.9688, 1.0, 1.0, 0.5651, 0.9688, 0.5651, 0.9707, 0.5, 0.9981, 0.5, 0.9688, 0.5651, 0.9375, 0.5651, 0.9394, 0.5, 0.9668, 0.5, 0.9375, 0.5651, 0.9062, 0.5651, 0.9082, 0.5, 0.9356, 0.5, 0.9062, 0.5651, 0.875, 0.5651, 0.8769, 0.5, 0.9043, 0.5, 0.875, 0.5651, 0.8438, 0.5651, 0.8457, 0.5, 0.8731, 0.5, 0.8438, 0.5651, 0.8125, 0.5651, 0.8144, 0.5, 0.8418, 0.5, 0.8125, 0.5651, 0.7812, 0.5651, 0.7832, 0.5, 0.8106, 0.5, 0.7812, 0.5651, 0.75, 0.5651, 0.7519, 0.5, 0.7793, 0.5, 0.75, 0.5651, 0.7188, 0.5651, 0.7207, 0.5, 0.7481, 0.5, 0.7188, 0.5651, 0.6875, 0.5651, 0.6894, 0.5, 0.7168, 0.5, 0.6875, 0.5651, 0.6562, 0.5651, 0.6582, 0.5, 0.6856, 0.5, 0.6562, 0.5651, 0.625, 0.5651, 0.6269, 0.5, 0.6543, 0.5, 0.625, 0.5651, 0.5938, 0.5651, 0.5957, 0.5, 0.6231, 0.5, 0.5938, 0.5651, 0.5625, 0.5651, 0.5644, 0.5, 0.5918, 0.5, 0.5625, 0.5651, 0.5312, 0.5651, 0.5332, 0.5, 0.5606, 0.5, 0.5312, 0.5651, 0.5, 0.5651, 0.5019, 0.5, 0.5293, 0.5, 0.5, 0.5651, 0.4688, 0.5651, 0.4707, 0.5, 0.4981, 0.5, 0.4688, 0.5651, 0.4375, 0.5651, 0.4394, 0.5, 0.4668, 0.5, 0.4375, 0.5651, 0.4062, 0.5651, 0.4082, 0.5, 0.4356, 0.5, 0.4062, 0.5651, 0.375, 0.5651, 0.3769, 0.5, 0.4043, 0.5, 0.375, 0.5651, 0.3438, 0.5651, 0.3457, 0.5, 0.3731, 0.5, 0.3438, 0.5651, 0.3125, 0.5651, 0.3144, 0.5, 0.3418, 0.5, 0.3125, 0.5651, 0.2812, 0.5651, 0.2832, 0.5, 0.3106, 0.5, 0.2812, 0.5651, 0.25, 0.5651, 0.2519, 0.5, 0.2793, 0.5, 0.25, 0.5651, 0.2188, 0.5651, 0.2207, 0.5, 0.2481, 0.5, 0.2188, 0.5651, 0.1875, 0.5651, 0.1894, 0.5, 0.2168, 0.5, 0.1875, 0.5651, 0.1562, 0.5651, 0.1582, 0.5, 0.1856, 0.5, 0.1562, 0.5651, 0.125, 0.5651, 0.1269, 0.5, 0.1543, 0.5, 0.125, 0.5651, 0.09375, 0.5651, 0.09568, 0.5, 0.1231, 0.5, 0.09375, 0.5651, 0.0625, 0.5651, 0.06443, 0.5, 0.09182, 0.5, 0.0625, 0.5651, 0.03125, 0.5651, 0.03318, 0.5, 0.06057, 0.5, 0.03125, 0.5651, 0.0, 0.5651, 0.00193, 0.5, 0.02932, 0.5, 0.75, 0.4604, 0.791, 0.4563, 0.8305, 0.4443, 0.8669, 0.4249, 0.8987, 0.3987, 0.9249, 0.3669, 0.9443, 0.3305, 0.9563, 0.291, 0.9604, 0.25, 0.9563, 0.209, 0.9443, 0.1695, 0.9249, 0.1331, 0.8987, 0.1013, 0.8669, 0.07509, 0.8305, 0.05565, 0.791, 0.04368, 0.75, 0.03964, 0.709, 0.04368, 0.6695, 0.05565, 0.6331, 0.07509, 0.6013, 0.1013, 0.5751, 0.1331, 0.5557, 0.1695, 0.5437, 0.209, 0.5396, 0.25, 0.5437, 0.291, 0.5557, 0.3305, 0.5751, 0.3669, 0.6013, 0.3987, 0.6331, 0.4249, 0.6695, 0.4443, 0.709, 0.4563, 0.03125, 0.5651, 0.0, 0.5651, 0.0, 1.0, 0.03125, 1.0, 0.9375, 0.5651, 0.9062, 0.5651, 0.9062, 1.0, 0.9375, 1.0, 0.9062, 0.5651, 0.875, 0.5651, 0.875, 1.0, 0.9062, 1.0, 0.875, 0.5651, 0.8438, 0.5651, 0.8438, 1.0, 0.875, 1.0, 0.8438, 0.5651, 0.8125, 0.5651, 0.8125, 1.0, 0.8438, 1.0, 0.8125, 0.5651, 0.7812, 0.5651, 0.7812, 1.0, 0.8125, 1.0, 0.7812, 0.5651, 0.75, 0.5651, 0.75, 1.0, 0.7812, 1.0, 0.75, 0.5651, 0.7188, 0.5651, 0.7188, 1.0, 0.75, 1.0, 0.7188, 0.5651, 0.6875, 0.5651, 0.6875, 1.0, 0.7188, 1.0, 0.6875, 0.5651, 0.6562, 0.5651, 0.6562, 1.0, 0.6875, 1.0, 0.6562, 0.5651, 0.625, 0.5651, 0.625, 1.0, 0.6562, 1.0, 0.625, 0.5651, 0.5938, 0.5651, 0.5938, 1.0, 0.625, 1.0, 0.5938, 0.5651, 0.5625, 0.5651, 0.5625, 1.0, 0.5938, 1.0, 0.5625, 0.5651, 0.5312, 0.5651, 0.5312, 1.0, 0.5625, 1.0, 0.5312, 0.5651, 0.5, 0.5651, 0.5, 1.0, 0.5312, 1.0, 0.5, 0.5651, 0.4688, 0.5651, 0.4688, 1.0, 0.5, 1.0, 0.4688, 0.5651, 0.4375, 0.5651, 0.4375, 1.0, 0.4688, 1.0, 0.4375, 0.5651, 0.4062, 0.5651, 0.4062, 1.0, 0.4375, 1.0, 0.4062, 0.5651, 0.375, 0.5651, 0.375, 1.0, 0.4062, 1.0, 0.375, 0.5651, 0.3438, 0.5651, 0.3438, 1.0, 0.375, 1.0, 0.3438, 0.5651, 0.3125, 0.5651, 0.3125, 1.0, 0.3438, 1.0, 0.3125, 0.5651, 0.2812, 0.5651, 0.2812, 1.0, 0.3125, 1.0, 0.2812, 0.5651, 0.25, 0.5651, 0.25, 1.0, 0.2812, 1.0, 0.25, 0.5651, 0.2188, 0.5651, 0.2188, 1.0, 0.25, 1.0, 0.2188, 0.5651, 0.1875, 0.5651, 0.1875, 1.0, 0.2188, 1.0, 0.1875, 0.5651, 0.1562, 0.5651, 0.1562, 1.0, 0.1875, 1.0, 0.1562, 0.5651, 0.125, 0.5651, 0.125, 1.0, 0.1562, 1.0, 0.125, 0.5651, 0.09375, 0.5651, 0.09375, 1.0, 0.125, 1.0, 0.09375, 0.5651, 0.0625, 0.5651, 0.0625, 1.0, 0.09375, 1.0, 0.0625, 0.5651, 0.03125, 0.5651, 0.03125, 1.0, 0.0625, 1.0, 0.9688, 0.5651, 0.9375, 0.5651, 0.9375, 1.0, 0.9688, 1.0, 1.0, 0.5651, 0.9688, 0.5651, 0.9688, 1.0, 1.0, 1.0, 0.1562, 1.0, 0.1562, 1.0, 0.1875, 1.0, 0.1875, 1.0, 0.8438, 1.0, 0.8438, 1.0, 0.875, 1.0, 0.875, 1.0, 0.5625, 1.0, 0.5625, 1.0, 0.5938, 1.0, 0.5937, 1.0, 0.2812, 1.0, 0.2812, 1.0, 0.3125, 1.0, 0.3125, 1.0, 0.9688, 1.0, 0.9688, 1.0, 1.0, 1.0, 1.0, 1.0, 0.0, 1.0, 0.0, 1.0, 0.03125, 1.0, 0.03125, 1.0, 0.6875, 1.0, 0.6875, 1.0, 0.7188, 1.0, 0.7187, 1.0, 0.4063, 1.0, 0.4062, 1.0, 0.4375, 1.0, 0.4375, 1.0, 0.125, 1.0, 0.125, 1.0, 0.1562, 1.0, 0.1562, 1.0, 0.8125, 1.0, 0.8125, 1.0, 0.8438, 1.0, 0.8438, 1.0, 0.5312, 1.0, 0.5312, 1.0, 0.5625, 1.0, 0.5625, 1.0, 0.25, 1.0, 0.25, 1.0, 0.2812, 1.0, 0.2812, 1.0, 0.9375, 1.0, 0.9375, 1.0, 0.9688, 1.0, 0.9688, 1.0, 0.6562, 1.0, 0.6562, 1.0, 0.6875, 1.0, 0.6875, 1.0, 0.375, 1.0, 0.375, 1.0, 0.4062, 1.0, 0.4063, 1.0, 0.09375, 1.0, 0.09375, 1.0, 0.125, 1.0, 0.125, 1.0, 0.7813, 1.0, 0.7812, 1.0, 0.8125, 1.0, 0.8125, 1.0, 0.5, 1.0, 0.5, 1.0, 0.5312, 1.0, 0.5312, 1.0, 0.2188, 1.0, 0.2188, 1.0, 0.25, 1.0, 0.25, 1.0, 0.9063, 1.0, 0.9062, 1.0, 0.9375, 1.0, 0.9375, 1.0, 0.625, 1.0, 0.625, 1.0, 0.6562, 1.0, 0.6562, 1.0, 0.3438, 1.0, 0.3438, 1.0, 0.375, 1.0, 0.375, 1.0, 0.0625, 1.0, 0.0625, 1.0, 0.09375, 1.0, 0.09375, 1.0, 0.75, 1.0, 0.75, 1.0, 0.7812, 1.0, 0.7813, 1.0, 0.4687, 1.0, 0.4688, 1.0, 0.5, 1.0, 0.5, 1.0, 0.1875, 1.0, 0.1875, 1.0, 0.2188, 1.0, 0.2188, 1.0, 0.875, 1.0, 0.875, 1.0, 0.9062, 1.0, 0.9063, 1.0, 0.5937, 1.0, 0.5938, 1.0, 0.625, 1.0, 0.625, 1.0, 0.3125, 1.0, 0.3125, 1.0, 0.3438, 1.0, 0.3438, 1.0, 0.03125, 1.0, 0.03125, 1.0, 0.0625, 1.0, 0.0625, 1.0, 0.7187, 1.0, 0.7188, 1.0, 0.75, 1.0, 0.75, 1.0, 0.4375, 1.0, 0.4375, 1.0, 0.4688, 1.0, 0.4687, 1.0, 0.625, 1.0, 0.625, 1.0, 0.6562, 1.0, 0.6562, 1.0, 0.1875, 1.0, 0.1875, 1.0, 0.2188, 1.0, 0.2188, 1.0, 0.5938, 1.0, 0.5938, 1.0, 0.625, 1.0, 0.625, 1.0, 0.1562, 1.0, 0.1562, 1.0, 0.1875, 1.0, 0.1875, 1.0, 0.5625, 1.0, 0.5625, 1.0, 0.5938, 1.0, 0.5938, 1.0, 0.9688, 1.0, 0.9688, 1.0, 1.0, 1.0, 1.0, 1.0, 0.125, 1.0, 0.125, 1.0, 0.1562, 1.0, 0.1562, 1.0, 0.5312, 1.0, 0.5312, 1.0, 0.5625, 1.0, 0.5625, 1.0, 0.9375, 1.0, 0.9375, 1.0, 0.9688, 1.0, 0.9688, 1.0, 0.09375, 1.0, 0.09375, 1.0, 0.125, 1.0, 0.125, 1.0, 0.5, 1.0, 0.5, 1.0, 0.5312, 1.0, 0.5312, 1.0, 0.9062, 1.0, 0.9062, 1.0, 0.9375, 1.0, 0.9375, 1.0, 0.0625, 1.0, 0.0625, 1.0, 0.09375, 1.0, 0.09375, 1.0, 0.4688, 1.0, 0.4688, 1.0, 0.5, 1.0, 0.5, 1.0, 0.875, 1.0, 0.875, 1.0, 0.9062, 1.0, 0.9062, 1.0, 0.03125, 1.0, 0.03125, 1.0, 0.0625, 1.0, 0.0625, 1.0, 0.4375, 1.0, 0.4375, 1.0, 0.4688, 1.0, 0.4688, 1.0, 0.8438, 1.0, 0.8438, 1.0, 0.875, 1.0, 0.875, 1.0, 0.0, 1.0, 0.0, 1.0, 0.03125, 1.0, 0.03125, 1.0, 0.4062, 1.0, 0.4062, 1.0, 0.4375, 1.0, 0.4375, 1.0, 0.8125, 1.0, 0.8125, 1.0, 0.8438, 1.0, 0.8438, 1.0, 0.375, 1.0, 0.375, 1.0, 0.4062, 1.0, 0.4062, 1.0, 0.7812, 1.0, 0.7812, 1.0, 0.8125, 1.0, 0.8125, 1.0, 0.3438, 1.0, 0.3438, 1.0, 0.375, 1.0, 0.375, 1.0, 0.75, 1.0, 0.75, 1.0, 0.7812, 1.0, 0.7812, 1.0, 0.3125, 1.0, 0.3125, 1.0, 0.3438, 1.0, 0.3438, 1.0, 0.7188, 1.0, 0.7188, 1.0, 0.75, 1.0, 0.75, 1.0, 0.2812, 1.0, 0.2812, 1.0, 0.3125, 1.0, 0.3125, 1.0, 0.6875, 1.0, 0.6875, 1.0, 0.7188, 1.0, 0.7188, 1.0, 0.25, 1.0, 0.25, 1.0, 0.2812, 1.0, 0.2812, 1.0, 0.6562, 1.0, 0.6562, 1.0, 0.6875, 1.0, 0.6875, 1.0, 0.2188, 1.0, 0.2188, 1.0, 0.25, 1.0, 0.25, 1.0, 0.5312, 1.0, 0.5312, 1.0, 0.5625, 1.0, 0.5625, 1.0, 0.9375, 1.0, 0.9375, 1.0, 0.9688, 1.0, 0.9687, 1.0, 0.09375, 1.0, 0.09375, 1.0, 0.125, 1.0, 0.125, 1.0, 0.5, 1.0, 0.5, 1.0, 0.5312, 1.0, 0.5312, 1.0, 0.9062, 1.0, 0.9062, 1.0, 0.9375, 1.0, 0.9375, 1.0, 0.0625, 1.0, 0.0625, 1.0, 0.09375, 1.0, 0.09375, 1.0, 0.4688, 1.0, 0.4688, 1.0, 0.5, 1.0, 0.5, 1.0, 0.875, 1.0, 0.875, 1.0, 0.9062, 1.0, 0.9062, 1.0, 0.03125, 1.0, 0.03125, 1.0, 0.0625, 1.0, 0.0625, 1.0, 0.4375, 1.0, 0.4375, 1.0, 0.4688, 1.0, 0.4688, 1.0, 0.8438, 1.0, 0.8438, 1.0, 0.875, 1.0, 0.875, 1.0, 0.0, 1.0, 0.0, 1.0, 0.03125, 1.0, 0.03125, 1.0, 0.4063, 1.0, 0.4062, 1.0, 0.4375, 1.0, 0.4375, 1.0, 0.8125, 1.0, 0.8125, 1.0, 0.8438, 1.0, 0.8438, 1.0, 0.375, 1.0, 0.375, 1.0, 0.4062, 1.0, 0.4063, 1.0, 0.7812, 1.0, 0.7812, 1.0, 0.8125, 1.0, 0.8125, 1.0, 0.3437, 1.0, 0.3438, 1.0, 0.375, 1.0, 0.375, 1.0, 0.75, 1.0, 0.75, 1.0, 0.7812, 1.0, 0.7812, 1.0, 0.3125, 1.0, 0.3125, 1.0, 0.3438, 1.0, 0.3437, 1.0, 0.7187, 1.0, 0.7188, 1.0, 0.75, 1.0, 0.75, 1.0, 0.2812, 1.0, 0.2812, 1.0, 0.3125, 1.0, 0.3125, 1.0, 0.6875, 1.0, 0.6875, 1.0, 0.7188, 1.0, 0.7187, 1.0, 0.25, 1.0, 0.25, 1.0, 0.2812, 1.0, 0.2812, 1.0, 0.6562, 1.0, 0.6562, 1.0, 0.6875, 1.0, 0.6875, 1.0, 0.2188, 1.0, 0.2188, 1.0, 0.25, 1.0, 0.25, 1.0, 0.625, 1.0, 0.625, 1.0, 0.6562, 1.0, 0.6562, 1.0, 0.1875, 1.0, 0.1875, 1.0, 0.2188, 1.0, 0.2188, 1.0, 0.5937, 1.0, 0.5938, 1.0, 0.625, 1.0, 0.625, 1.0, 0.1562, 1.0, 0.1562, 1.0, 0.1875, 1.0, 0.1875, 1.0, 0.5625, 1.0, 0.5625, 1.0, 0.5938, 1.0, 0.5937, 1.0, 0.9687, 1.0, 0.9688, 1.0, 1.0, 1.0, 1.0, 1.0, 0.125, 1.0, 0.125, 1.0, 0.1562, 1.0, 0.1562, 1.0, 0.4062, 1.0, 0.4062, 1.0, 0.4375, 1.0, 0.4375, 1.0, 0.8125, 1.0, 0.8125, 1.0, 0.8438, 1.0, 0.8437, 1.0, 0.9375, 1.0, 0.9375, 1.0, 0.9688, 1.0, 0.9687, 1.0, 0.375, 1.0, 0.375, 1.0, 0.4062, 1.0, 0.4062, 1.0, 0.7812, 1.0, 0.7812, 1.0, 0.8125, 1.0, 0.8125, 1.0, 0.3438, 1.0, 0.3438, 1.0, 0.375, 1.0, 0.375, 1.0, 0.75, 1.0, 0.75, 1.0, 0.7812, 1.0, 0.7812, 1.0, 0.3125, 1.0, 0.3125, 1.0, 0.3438, 1.0, 0.3438, 1.0, 0.7188, 1.0, 0.7188, 1.0, 0.75, 1.0, 0.75, 1.0, 0.2812, 1.0, 0.2812, 1.0, 0.3125, 1.0, 0.3125, 1.0, 0.6875, 1.0, 0.6875, 1.0, 0.7188, 1.0, 0.7188, 1.0, 0.25, 1.0, 0.25, 1.0, 0.2812, 1.0, 0.2812, 1.0, 0.6562, 1.0, 0.6562, 1.0, 0.6875, 1.0, 0.6875, 1.0, 0.2188, 1.0, 0.2188, 1.0, 0.25, 1.0, 0.25, 1.0, 0.625, 1.0, 0.625, 1.0, 0.6562, 1.0, 0.6562, 1.0, 0.1875, 1.0, 0.1875, 1.0, 0.2188, 1.0, 0.2188, 1.0, 0.5938, 1.0, 0.5938, 1.0, 0.625, 1.0, 0.625, 1.0, 0.1562, 1.0, 0.1562, 1.0, 0.1875, 1.0, 0.1875, 1.0, 0.5625, 1.0, 0.5625, 1.0, 0.5938, 1.0, 0.5938, 1.0, 0.125, 1.0, 0.125, 1.0, 0.1562, 1.0, 0.1562, 1.0, 0.5312, 1.0, 0.5312, 1.0, 0.5625, 1.0, 0.5625, 1.0, 0.0, 1.0, 0.0, 1.0, 0.03125, 1.0, 0.03125, 1.0, 0.09375, 1.0, 0.09375, 1.0, 0.125, 1.0, 0.125, 1.0, 0.5, 1.0, 0.5, 1.0, 0.5312, 1.0, 0.5312, 1.0, 0.9062, 1.0, 0.9062, 1.0, 0.9375, 1.0, 0.9375, 1.0, 0.0625, 1.0, 0.0625, 1.0, 0.09375, 1.0, 0.09375, 1.0, 0.4688, 1.0, 0.4688, 1.0, 0.5, 1.0, 0.5, 1.0, 0.875, 1.0, 0.875, 1.0, 0.9062, 1.0, 0.9062, 1.0, 0.03125, 1.0, 0.03125, 1.0, 0.0625, 1.0, 0.0625, 1.0, 0.4375, 1.0, 0.4375, 1.0, 0.4688, 1.0, 0.4688, 1.0, 0.8438, 1.0, 0.8438, 1.0, 0.875, 1.0, 0.875, 1.0, 0.3438, 1.0, 0.3438, 1.0, 0.375, 1.0, 0.375, 1.0, 0.75, 1.0, 0.75, 1.0, 0.7812, 1.0, 0.7812, 1.0, 0.3125, 1.0, 0.3125, 1.0, 0.3438, 1.0, 0.3438, 1.0, 0.7188, 1.0, 0.7188, 1.0, 0.75, 1.0, 0.75, 1.0, 0.2812, 1.0, 0.2812, 1.0, 0.3125, 1.0, 0.3125, 1.0, 0.6875, 1.0, 0.6875, 1.0, 0.7188, 1.0, 0.7188, 1.0, 0.25, 1.0, 0.25, 1.0, 0.2812, 1.0, 0.2812, 1.0, 0.6562, 1.0, 0.6562, 1.0, 0.6875, 1.0, 0.6875, 1.0, 0.2188, 1.0, 0.2188, 1.0, 0.25, 1.0, 0.25, 1.0, 0.625, 1.0, 0.625, 1.0, 0.6562, 1.0, 0.6562, 1.0, 0.1875, 1.0, 0.1875, 1.0, 0.2188, 1.0, 0.2188, 1.0, 0.5938, 1.0, 0.5938, 1.0, 0.625, 1.0, 0.625, 1.0, 0.1562, 1.0, 0.1562, 1.0, 0.1875, 1.0, 0.1875, 1.0, 0.5625, 1.0, 0.5625, 1.0, 0.5938, 1.0, 0.5938, 1.0, 0.9688, 1.0, 0.9688, 1.0, 1.0, 1.0, 1.0, 1.0, 0.125, 1.0, 0.125, 1.0, 0.1562, 1.0, 0.1562, 1.0, 0.5312, 1.0, 0.5312, 1.0, 0.5625, 1.0, 0.5625, 1.0, 0.9375, 1.0, 0.9375, 1.0, 0.9688, 1.0, 0.9688, 1.0, 0.09375, 1.0, 0.09375, 1.0, 0.125, 1.0, 0.125, 1.0, 0.5, 1.0, 0.5, 1.0, 0.5312, 1.0, 0.5312, 1.0, 0.9062, 1.0, 0.9062, 1.0, 0.9375, 1.0, 0.9375, 1.0, 0.0625, 1.0, 0.0625, 1.0, 0.09375, 1.0, 0.09375, 1.0, 0.4688, 1.0, 0.4688, 1.0, 0.5, 1.0, 0.5, 1.0, 0.875, 1.0, 0.875, 1.0, 0.9062, 1.0, 0.9062, 1.0, 0.03125, 1.0, 0.03125, 1.0, 0.0625, 1.0, 0.0625, 1.0, 0.4375, 1.0, 0.4375, 1.0, 0.4688, 1.0, 0.4688, 1.0, 0.8438, 1.0, 0.8438, 1.0, 0.875, 1.0, 0.875, 1.0, 0.0, 1.0, 0.0, 1.0, 0.03125, 1.0, 0.03125, 1.0, 0.4062, 1.0, 0.4062, 1.0, 0.4375, 1.0, 0.4375, 1.0, 0.8125, 1.0, 0.8125, 1.0, 0.8438, 1.0, 0.8438, 1.0, 0.375, 1.0, 0.375, 1.0, 0.4062, 1.0, 0.4062, 1.0, 0.7812, 1.0, 0.7812, 1.0, 0.8125, 1.0, 0.8125, 1.0, 0.25, 1.0, 0.25, 1.0, 0.2812, 1.0, 0.2812, 1.0, 0.6562, 1.0, 0.6562, 1.0, 0.6875, 1.0, 0.6875, 1.0, 0.2188, 1.0, 0.2188, 1.0, 0.25, 1.0, 0.25, 1.0, 0.625, 1.0, 0.625, 1.0, 0.6562, 1.0, 0.6562, 1.0, 0.1875, 1.0, 0.1875, 1.0, 0.2188, 1.0, 0.2188, 1.0, 0.5938, 1.0, 0.5938, 1.0, 0.625, 1.0, 0.625, 1.0, 0.1562, 1.0, 0.1562, 1.0, 0.1875, 1.0, 0.1875, 1.0, 0.5625, 1.0, 0.5625, 1.0, 0.5938, 1.0, 0.5938, 1.0, 0.9688, 1.0, 0.9688, 1.0, 1.0, 1.0, 1.0, 1.0, 0.125, 1.0, 0.125, 1.0, 0.1562, 1.0, 0.1562, 1.0, 0.5312, 1.0, 0.5312, 1.0, 0.5625, 1.0, 0.5625, 1.0, 0.9375, 1.0, 0.9375, 1.0, 0.9688, 1.0, 0.9688, 1.0, 0.09375, 1.0, 0.09375, 1.0, 0.125, 1.0, 0.125, 1.0, 0.5, 1.0, 0.5, 1.0, 0.5312, 1.0, 0.5312, 1.0, 0.9062, 1.0, 0.9062, 1.0, 0.9375, 1.0, 0.9375, 1.0, 0.0625, 1.0, 0.0625, 1.0, 0.09375, 1.0, 0.09375, 1.0, 0.4688, 1.0, 0.4688, 1.0, 0.5, 1.0, 0.5, 1.0, 0.875, 1.0, 0.875, 1.0, 0.9062, 1.0, 0.9062, 1.0, 0.03125, 1.0, 0.03125, 1.0, 0.0625, 1.0, 0.0625, 1.0, 0.4375, 1.0, 0.4375, 1.0, 0.4688, 1.0, 0.4688, 1.0, 0.8438, 1.0, 0.8438, 1.0, 0.875, 1.0, 0.875, 1.0, 0.0, 1.0, 0.0, 1.0, 0.03125, 1.0, 0.03125, 1.0, 0.4062, 1.0, 0.4062, 1.0, 0.4375, 1.0, 0.4375, 1.0, 0.8125, 1.0, 0.8125, 1.0, 0.8438, 1.0, 0.8438, 1.0, 0.375, 1.0, 0.375, 1.0, 0.4062, 1.0, 0.4062, 1.0, 0.7812, 1.0, 0.7812, 1.0, 0.8125, 1.0, 0.8125, 1.0, 0.3438, 1.0, 0.3438, 1.0, 0.375, 1.0, 0.375, 1.0, 0.75, 1.0, 0.75, 1.0, 0.7812, 1.0, 0.7812, 1.0, 0.3125, 1.0, 0.3125, 1.0, 0.3438, 1.0, 0.3438, 1.0, 0.7188, 1.0, 0.7188, 1.0, 0.75, 1.0, 0.75, 1.0, 0.2812, 1.0, 0.2812, 1.0, 0.3125, 1.0, 0.3125, 1.0, 0.6875, 1.0, 0.6875, 1.0, 0.7188, 1.0, 0.7188, 1.0, 0.4375, 1.0, 0.4375, 1.0, 0.4687, 1.0, 0.4688, 1.0, 0.7188, 1.0, 0.7187, 1.0, 0.75, 1.0, 0.75, 1.0, 0.03125, 1.0, 0.03125, 1.0, 0.0625, 1.0, 0.0625, 1.0, 0.3125, 1.0, 0.3125, 1.0, 0.3438, 1.0, 0.3438, 1.0, 0.5938, 1.0, 0.5937, 1.0, 0.625, 1.0, 0.625, 1.0, 0.875, 1.0, 0.875, 1.0, 0.9063, 1.0, 0.9062, 1.0, 0.1875, 1.0, 0.1875, 1.0, 0.2188, 1.0, 0.2188, 1.0, 0.4688, 1.0, 0.4687, 1.0, 0.5, 1.0, 0.5, 1.0, 0.75, 1.0, 0.75, 1.0, 0.7813, 1.0, 0.7812, 1.0, 0.0625, 1.0, 0.0625, 1.0, 0.09375, 1.0, 0.09375, 1.0, 0.3438, 1.0, 0.3438, 1.0, 0.375, 1.0, 0.375, 1.0, 0.625, 1.0, 0.625, 1.0, 0.6562, 1.0, 0.6562, 1.0, 0.9062, 1.0, 0.9063, 1.0, 0.9375, 1.0, 0.9375, 1.0, 0.2188, 1.0, 0.2188, 1.0, 0.25, 1.0, 0.25, 1.0, 0.5, 1.0, 0.5, 1.0, 0.5312, 1.0, 0.5312, 1.0, 0.7812, 1.0, 0.7813, 1.0, 0.8125, 1.0, 0.8125, 1.0, 0.09375, 1.0, 0.09375, 1.0, 0.125, 1.0, 0.125, 1.0, 0.375, 1.0, 0.375, 1.0, 0.4063, 1.0, 0.4062, 1.0, 0.6562, 1.0, 0.6562, 1.0, 0.6875, 1.0, 0.6875, 1.0, 0.9375, 1.0, 0.9375, 1.0, 0.9688, 1.0, 0.9688, 1.0, 0.25, 1.0, 0.25, 1.0, 0.2812, 1.0, 0.2812, 1.0, 0.5312, 1.0, 0.5312, 1.0, 0.5625, 1.0, 0.5625, 1.0, 0.8125, 1.0, 0.8125, 1.0, 0.8438, 1.0, 0.8438, 1.0, 0.125, 1.0, 0.125, 1.0, 0.1562, 1.0, 0.1562, 1.0, 0.4062, 1.0, 0.4063, 1.0, 0.4375, 1.0, 0.4375, 1.0, 0.6875, 1.0, 0.6875, 1.0, 0.7187, 1.0, 0.7188, 1.0, 0.0, 1.0, 0.0, 1.0, 0.03125, 1.0, 0.03125, 1.0, 0.9688, 1.0, 0.9688, 1.0, 1.0, 1.0, 1.0, 1.0, 0.2812, 1.0, 0.2812, 1.0, 0.3125, 1.0, 0.3125, 1.0, 0.5625, 1.0, 0.5625, 1.0, 0.5937, 1.0, 0.5938, 1.0, 0.8438, 1.0, 0.8438, 1.0, 0.875, 1.0, 0.875, 1.0, 0.1562, 1.0, 0.1562, 1.0, 0.1875, 1.0, 0.1875, 1.0, 0.125, 1.0, 0.125, 1.0, 0.1562, 1.0, 0.1562, 1.0, 0.9688, 1.0, 0.9687, 1.0, 1.0, 1.0, 1.0, 1.0, 0.5625, 1.0, 0.5625, 1.0, 0.5937, 1.0, 0.5938, 1.0, 0.1562, 1.0, 0.1562, 1.0, 0.1875, 1.0, 0.1875, 1.0, 0.5938, 1.0, 0.5937, 1.0, 0.625, 1.0, 0.625, 1.0, 0.1875, 1.0, 0.1875, 1.0, 0.2188, 1.0, 0.2188, 1.0, 0.625, 1.0, 0.625, 1.0, 0.6562, 1.0, 0.6562, 1.0, 0.2188, 1.0, 0.2188, 1.0, 0.25, 1.0, 0.25, 1.0, 0.6562, 1.0, 0.6562, 1.0, 0.6875, 1.0, 0.6875, 1.0, 0.25, 1.0, 0.25, 1.0, 0.2812, 1.0, 0.2812, 1.0, 0.6875, 1.0, 0.6875, 1.0, 0.7187, 1.0, 0.7188, 1.0, 0.2812, 1.0, 0.2812, 1.0, 0.3125, 1.0, 0.3125, 1.0, 0.7188, 1.0, 0.7187, 1.0, 0.75, 1.0, 0.75, 1.0, 0.3125, 1.0, 0.3125, 1.0, 0.3437, 1.0, 0.3438, 1.0, 0.75, 1.0, 0.75, 1.0, 0.7812, 1.0, 0.7812, 1.0, 0.3438, 1.0, 0.3437, 1.0, 0.375, 1.0, 0.375, 1.0, 0.7812, 1.0, 0.7812, 1.0, 0.8125, 1.0, 0.8125, 1.0, 0.375, 1.0, 0.375, 1.0, 0.4063, 1.0, 0.4062, 1.0, 0.8125, 1.0, 0.8125, 1.0, 0.8438, 1.0, 0.8438, 1.0, 0.4062, 1.0, 0.4063, 1.0, 0.4375, 1.0, 0.4375, 1.0, 0.0, 1.0, 0.0, 1.0, 0.03125, 1.0, 0.03125, 1.0, 0.8438, 1.0, 0.8438, 1.0, 0.875, 1.0, 0.875, 1.0, 0.4375, 1.0, 0.4375, 1.0, 0.4688, 1.0, 0.4688, 1.0, 0.03125, 1.0, 0.03125, 1.0, 0.0625, 1.0, 0.0625, 1.0, 0.875, 1.0, 0.875, 1.0, 0.9062, 1.0, 0.9062, 1.0, 0.4688, 1.0, 0.4688, 1.0, 0.5, 1.0, 0.5, 1.0, 0.0625, 1.0, 0.0625, 1.0, 0.09375, 1.0, 0.09375, 1.0, 0.9062, 1.0, 0.9062, 1.0, 0.9375, 1.0, 0.9375, 1.0, 0.5, 1.0, 0.5, 1.0, 0.5312, 1.0, 0.5312, 1.0, 0.09375, 1.0, 0.09375, 1.0, 0.125, 1.0, 0.125, 1.0, 0.9375, 1.0, 0.9375, 1.0, 0.9687, 1.0, 0.9688, 1.0, 0.5312, 1.0, 0.5312, 1.0, 0.5625, 1.0, 0.5625, 1.0, 0.9688, 1.0, 0.9688, 1.0, 1.0, 1.0, 1.0, 1.0, 0.9375, 1.0, 0.9375, 1.0, 0.9687, 1.0, 0.9688, 1.0, 0.9062, 1.0, 0.9062, 1.0, 0.9375, 1.0, 0.9375, 1.0, 0.875, 1.0, 0.875, 1.0, 0.9062, 1.0, 0.9062, 1.0, 0.8438, 1.0, 0.8438, 1.0, 0.875, 1.0, 0.875, 1.0, 0.8125, 1.0, 0.8125, 1.0, 0.8437, 1.0, 0.8438, 1.0, 0.7812, 1.0, 0.7812, 1.0, 0.8125, 1.0, 0.8125, 1.0, 0.75, 1.0, 0.75, 1.0, 0.7812, 1.0, 0.7812, 1.0, 0.7188, 1.0, 0.7188, 1.0, 0.75, 1.0, 0.75, 1.0, 0.6875, 1.0, 0.6875, 1.0, 0.7188, 1.0, 0.7188, 1.0, 0.6562, 1.0, 0.6562, 1.0, 0.6875, 1.0, 0.6875, 1.0, 0.625, 1.0, 0.625, 1.0, 0.6562, 1.0, 0.6562, 1.0, 0.5938, 1.0, 0.5938, 1.0, 0.625, 1.0, 0.625, 1.0, 0.5625, 1.0, 0.5625, 1.0, 0.5938, 1.0, 0.5938, 1.0, 0.5312, 1.0, 0.5312, 1.0, 0.5625, 1.0, 0.5625, 1.0, 0.5, 1.0, 0.5, 1.0, 0.5312, 1.0, 0.5312, 1.0, 0.4688, 1.0, 0.4688, 1.0, 0.5, 1.0, 0.5, 1.0, 0.4375, 1.0, 0.4375, 1.0, 0.4688, 1.0, 0.4688, 1.0, 0.4062, 1.0, 0.4062, 1.0, 0.4375, 1.0, 0.4375, 1.0, 0.375, 1.0, 0.375, 1.0, 0.4062, 1.0, 0.4062, 1.0, 0.3438, 1.0, 0.3438, 1.0, 0.375, 1.0, 0.375, 1.0, 0.3125, 1.0, 0.3125, 1.0, 0.3438, 1.0, 0.3438, 1.0, 0.2812, 1.0, 0.2812, 1.0, 0.3125, 1.0, 0.3125, 1.0, 0.25, 1.0, 0.25, 1.0, 0.2812, 1.0, 0.2812, 1.0, 0.2188, 1.0, 0.2188, 1.0, 0.25, 1.0, 0.25, 1.0, 0.1875, 1.0, 0.1875, 1.0, 0.2188, 1.0, 0.2188, 1.0, 0.1562, 1.0, 0.1562, 1.0, 0.1875, 1.0, 0.1875, 1.0, 0.125, 1.0, 0.125, 1.0, 0.1562, 1.0, 0.1562, 1.0, 0.09375, 1.0, 0.09375, 1.0, 0.125, 1.0, 0.125, 1.0, 0.0625, 1.0, 0.0625, 1.0, 0.09375, 1.0, 0.09375, 1.0, 0.03125, 1.0, 0.03125, 1.0, 0.0625, 1.0, 0.0625, 1.0, 0.0, 1.0, 0.0, 1.0, 0.03125, 1.0, 0.03125, 1.0, 0.9688, 1.0, 0.9688, 1.0, 1.0, 1.0, 1.0, 1.0, 1.0, 0.5651, 0.9981, 0.5, 0.9707, 0.5, 0.9688, 0.5651, 0.9688, 0.5651, 0.9668, 0.5, 0.9394, 0.5, 0.9375, 0.5651, 0.9375, 0.5651, 0.9356, 0.5, 0.9082, 0.5, 0.9062, 0.5651, 0.9062, 0.5651, 0.9043, 0.5, 0.8769, 0.5, 0.875, 0.5651, 0.875, 0.5651, 0.8731, 0.5, 0.8457, 0.5, 0.8438, 0.5651, 0.8438, 0.5651, 0.8418, 0.5, 0.8144, 0.5, 0.8125, 0.5651, 0.8125, 0.5651, 0.8106, 0.5, 0.7832, 0.5, 0.7812, 0.5651, 0.7812, 0.5651, 0.7793, 0.5, 0.7519, 0.5, 0.75, 0.5651, 0.75, 0.5651, 0.7481, 0.5, 0.7207, 0.5, 0.7188, 0.5651, 0.7188, 0.5651, 0.7168, 0.5, 0.6894, 0.5, 0.6875, 0.5651, 0.6875, 0.5651, 0.6856, 0.5, 0.6582, 0.5, 0.6562, 0.5651, 0.6562, 0.5651, 0.6543, 0.5, 0.6269, 0.5, 0.625, 0.5651, 0.625, 0.5651, 0.6231, 0.5, 0.5957, 0.5, 0.5938, 0.5651, 0.5938, 0.5651, 0.5918, 0.5, 0.5644, 0.5, 0.5625, 0.5651, 0.5625, 0.5651, 0.5606, 0.5, 0.5332, 0.5, 0.5312, 0.5651, 0.5312, 0.5651, 0.5293, 0.5, 0.5019, 0.5, 0.5, 0.5651, 0.5, 0.5651, 0.4981, 0.5, 0.4707, 0.5, 0.4688, 0.5651, 0.4688, 0.5651, 0.4668, 0.5, 0.4394, 0.5, 0.4375, 0.5651, 0.4375, 0.5651, 0.4356, 0.5, 0.4082, 0.5, 0.4062, 0.5651, 0.4062, 0.5651, 0.4043, 0.5, 0.3769, 0.5, 0.375, 0.5651, 0.375, 0.5651, 0.3731, 0.5, 0.3457, 0.5, 0.3438, 0.5651, 0.3438, 0.5651, 0.3418, 0.5, 0.3144, 0.5, 0.3125, 0.5651, 0.3125, 0.5651, 0.3106, 0.5, 0.2832, 0.5, 0.2812, 0.5651, 0.2812, 0.5651, 0.2793, 0.5, 0.2519, 0.5, 0.25, 0.5651, 0.25, 0.5651, 0.2481, 0.5, 0.2207, 0.5, 0.2188, 0.5651, 0.2188, 0.5651, 0.2168, 0.5, 0.1894, 0.5, 0.1875, 0.5651, 0.1875, 0.5651, 0.1856, 0.5, 0.1582, 0.5, 0.1562, 0.5651, 0.1562, 0.5651, 0.1543, 0.5, 0.1269, 0.5, 0.125, 0.5651, 0.125, 0.5651, 0.1231, 0.5, 0.09568, 0.5, 0.09375, 0.5651, 0.09375, 0.5651, 0.09182, 0.5, 0.06443, 0.5, 0.0625, 0.5651, 0.0625, 0.5651, 0.06057, 0.5, 0.03318, 0.5, 0.03125, 0.5651, 0.03125, 0.5651, 0.02932, 0.5, 0.00193, 0.5, 0.0, 0.5651, 0.75, 0.4604, 0.709, 0.4563, 0.6695, 0.4443, 0.6331, 0.4249, 0.6013, 0.3987, 0.5751, 0.3669, 0.5557, 0.3305, 0.5437, 0.291, 0.5396, 0.25, 0.5437, 0.209, 0.5557, 0.1695, 0.5751, 0.1331, 0.6013, 0.1013, 0.6331, 0.07509, 0.6695, 0.05565, 0.709, 0.04368, 0.75, 0.03964, 0.791, 0.04368, 0.8305, 0.05565, 0.8669, 0.07509, 0.8987, 0.1013, 0.9249, 0.1331, 0.9443, 0.1695, 0.9563, 0.209, 0.9604, 0.25, 0.9563, 0.291, 0.9443, 0.3305, 0.9249, 0.3669, 0.8987, 0.3987, 0.8669, 0.4249, 0.8305, 0.4443, 0.791, 0.4563, 0.9688, 1.0, 1.0, 1.0, 1.0, 1.0, 0.9688, 1.0, 0.9375, 1.0, 0.9688, 1.0, 0.9688, 1.0, 0.9375, 1.0, 0.9062, 1.0, 0.9375, 1.0, 0.9375, 1.0, 0.9062, 1.0, 0.875, 1.0, 0.9062, 1.0, 0.9062, 1.0, 0.875, 1.0, 0.8438, 1.0, 0.875, 1.0, 0.875, 1.0, 0.8438, 1.0, 0.8125, 1.0, 0.8438, 1.0, 0.8438, 1.0, 0.8125, 1.0, 0.7812, 1.0, 0.8125, 1.0, 0.8125, 1.0, 0.7812, 1.0, 0.75, 1.0, 0.7812, 1.0, 0.7812, 1.0, 0.75, 1.0, 0.7188, 1.0, 0.75, 1.0, 0.75, 1.0, 0.7188, 1.0, 0.6875, 1.0, 0.7188, 1.0, 0.7188, 1.0, 0.6875, 1.0, 0.6562, 1.0, 0.6875, 1.0, 0.6875, 1.0, 0.6562, 1.0, 0.625, 1.0, 0.6562, 1.0, 0.6562, 1.0, 0.625, 1.0, 0.5938, 1.0, 0.625, 1.0, 0.625, 1.0, 0.5938, 1.0, 0.5625, 1.0, 0.5938, 1.0, 0.5938, 1.0, 0.5625, 1.0, 0.5312, 1.0, 0.5625, 1.0, 0.5625, 1.0, 0.5312, 1.0, 0.5, 1.0, 0.5312, 1.0, 0.5312, 1.0, 0.5, 1.0, 0.4688, 1.0, 0.5, 1.0, 0.5, 1.0, 0.4688, 1.0, 0.4375, 1.0, 0.4688, 1.0, 0.4688, 1.0, 0.4375, 1.0, 0.4062, 1.0, 0.4375, 1.0, 0.4375, 1.0, 0.4062, 1.0, 0.375, 1.0, 0.4062, 1.0, 0.4062, 1.0, 0.375, 1.0, 0.3438, 1.0, 0.375, 1.0, 0.375, 1.0, 0.3438, 1.0, 0.3125, 1.0, 0.3438, 1.0, 0.3438, 1.0, 0.3125, 1.0, 0.2812, 1.0, 0.3125, 1.0, 0.3125, 1.0, 0.2812, 1.0, 0.25, 1.0, 0.2812, 1.0, 0.2812, 1.0, 0.25, 1.0, 0.2188, 1.0, 0.25, 1.0, 0.25, 1.0, 0.2188, 1.0, 0.1875, 1.0, 0.2188, 1.0, 0.2188, 1.0, 0.1875, 1.0, 0.1562, 1.0, 0.1875, 1.0, 0.1875, 1.0, 0.1562, 1.0, 0.125, 1.0, 0.1562, 1.0, 0.1562, 1.0, 0.125, 1.0, 0.09375, 1.0, 0.125, 1.0, 0.125, 1.0, 0.09375, 1.0, 0.0625, 1.0, 0.09375, 1.0, 0.09375, 1.0, 0.0625, 1.0, 0.03125, 1.0, 0.0625, 1.0, 0.0625, 1.0, 0.03125, 1.0, 0.0, 1.0, 0.03125, 1.0, 0.03125, 1.0, 0.0, 1.0])
me_cylinder_001.materials.append(mat_glas)
me_cylinder_001.use_remesh_fix_poles = True
me_cylinder_001.use_remesh_preserve_attributes = False
me_cylinder_001.update()

# ---- objects
ob_cylinder = bpy.data.objects.new('Cylinder', me_cylinder_001)

# ---- transforms, parenting, visibility, modifiers, constraints
ob_cylinder.location = (0.0, 0.0, 0.0)

# ---- collection membership
col_collection.objects.link(ob_cylinder)

# ---- scene / render settings (as saved in the file)
scene.frame_start = 1; scene.frame_end = 250; scene.frame_set(1)
scene.render.engine = 'BLENDER_EEVEE_NEXT'
scene.cycles.sampling_pattern = 'TABULATED_SOBOL'
scene.cycles.use_light_tree = False
scene.view_settings.view_transform = 'Filmic'
bpy.context.view_layer.update()

# ---- added for rendering (the .blend has no active camera and no usable light): camera, sun
cam_auto = bpy.data.cameras.new('AutoCamera')
cam_auto.lens = 50.0
cam_auto.sensor_width = 36.0
cam_auto.clip_end = 1000.0
ob_auto_camera = bpy.data.objects.new('AutoCamera', cam_auto)
scene.collection.objects.link(ob_auto_camera)
ob_auto_camera.location = (6.1273, -7.35276, 7.59239)
ob_auto_camera.rotation_euler = (1.09748, -7.21219e-08, 0.694738)
scene.camera = ob_auto_camera
light_auto_sun = bpy.data.lights.new('AutoSun', 'SUN')
light_auto_sun.energy = 3.0
light_auto_sun.angle = 0.0523599
ob_auto_sun = bpy.data.objects.new('AutoSun', light_auto_sun)
scene.collection.objects.link(ob_auto_sun)
ob_auto_sun.rotation_euler = (0.872665, 0.174533, 0.523599)
bpy.context.view_layer.update()
